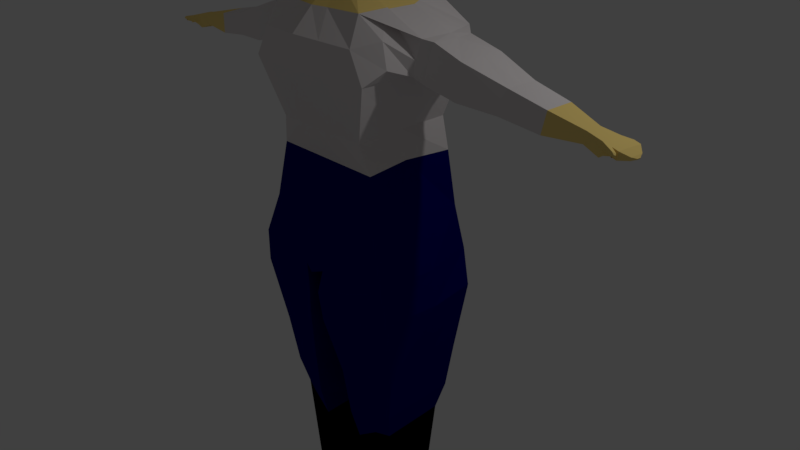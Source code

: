 # Source: personmodel.blend  (saved by Blender 2.78.0; exported with 4.5.12 LTS)
import bpy
from mathutils import Matrix  # noqa: F401  (used for matrix-valued properties, if any)

bpy.ops.wm.read_factory_settings(use_empty=True)
scene = bpy.context.scene
scene.name = 'Scene'

# ---- collections
col_collection_1 = bpy.data.collections.new('Collection 1'); scene.collection.children.link(col_collection_1)

# ---- materials (node trees are filled in below, after node groups)
mat_skin = bpy.data.materials.new('Skin')
mat_skin.alpha_threshold = 0.0
mat_skin.use_transparent_shadow = False
mat_skin.diffuse_color = (1.0, 0.7529, 0.2423, 1.0)
mat_skin.roughness = 0.5
mat_skin.line_color = (0.0, 0.0, 0.0, 1.0)
mat_tshirt = bpy.data.materials.new('Tshirt')
mat_tshirt.alpha_threshold = 0.0
mat_tshirt.use_transparent_shadow = False
mat_tshirt.diffuse_color = (0.8, 0.7526, 0.7526, 1.0)
mat_tshirt.roughness = 0.5
mat_jeans = bpy.data.materials.new('Jeans')
mat_jeans.alpha_threshold = 0.0
mat_jeans.use_transparent_shadow = False
mat_jeans.diffuse_color = (4.752e-05, 0.0, 0.1523, 1.0)
mat_jeans.roughness = 0.5
mat_boots = bpy.data.materials.new('Boots')
mat_boots.alpha_threshold = 0.0
mat_boots.use_transparent_shadow = False
mat_boots.diffuse_color = (0.0, 0.0, 0.0, 1.0)
mat_boots.roughness = 0.5
mat_hat = bpy.data.materials.new('Hat')
mat_hat.alpha_threshold = 0.0
mat_hat.use_transparent_shadow = False
mat_hat.diffuse_color = (0.196, 0.06543, 0.03207, 1.0)
mat_hat.roughness = 0.5
mat_hair = bpy.data.materials.new('Hair')
mat_hair.alpha_threshold = 0.0
mat_hair.use_transparent_shadow = False
mat_hair.diffuse_color = (0.04955, 0.02267, 0.01617, 1.0)
mat_hair.roughness = 0.5

# ---- material node trees

# ---- world
world_world = bpy.data.worlds.new('World'); scene.world = world_world
world_world.color = (0.05088, 0.05088, 0.05088)
world_world.use_sun_shadow = False
world_world.sun_shadow_jitter_overblur = 0.0
world_world.cycles.sampling_method = 'MANUAL'

# ---- cameras
cam_camera = bpy.data.cameras.new('Camera')
cam_camera.clip_end = 100.0
cam_camera.lens = 35.0
cam_camera.sensor_width = 32.0
cam_camera.sensor_height = 18.0
cam_camera.ortho_scale = 7.314
cam_camera.dof.focus_distance = 0.0
cam_camera.dof.aperture_fstop = 128.0

# ---- lights
light_lamp = bpy.data.lights.new('Lamp', 'POINT')
light_lamp.transmission_factor = 0.0
light_lamp.cutoff_distance = 30.0
light_lamp.energy = 100.0
light_lamp.shadow_buffer_clip_start = 1.001
light_lamp.shadow_soft_size = 0.1
light_lamp.shadow_maximum_resolution = 0.006
light_lamp.use_absolute_resolution = True

# ---- meshes
me_cube = bpy.data.meshes.new('Cube')
me_cube.from_pydata([(0.273, 1.011, -1.629), (0.15, -0.8804, -1.536), (0.0, -0.6334, -0.1797), (0.0, 0.7293, -0.1214), (0.2495, 0.335, 1.838), (0.2654, -0.3591, 1.854), (0.7682, -0.6334, -0.1797), (0.7788, 0.5999, -0.1821), (0.0, 1.025, -1.609), (0.0, -0.9302, -1.583), (0.0, 0.4669, 1.842), (0.0, -0.4584, 1.848), (0.8718, 0.7615, 0.933), (0.9144, -0.8563, 0.9148), (0.0, -1.121, 0.9898), (0.0, 0.9506, 1.022), (0.4548, 0.667, 1.648), (0.6694, -0.6703, 1.615), (0.0, 0.7409, 1.648), (0.0, -0.7514, 1.615), (2.186, 0.2813, 0.7846), (2.206, -0.2114, 0.7883), (2.289, 0.2256, 1.088), (2.251, -0.1401, 1.072), (0.8526, 0.6716, -0.9107), (0.0, 0.7611, -0.7378), (0.9058, -0.6998, -0.9142), (0.0, -0.8055, -0.7398), (0.04684, 0.8325, -2.271), (0.1251, -0.8832, -2.235), (1.124, 0.6641, -1.921), (1.145, -0.7446, -1.923), (0.3671, 0.5145, -4.131), (0.3336, -0.5154, -4.133), (0.805, 0.4498, -3.899), (0.8343, -0.4299, -3.897), (0.415, 0.277, -5.74), (0.4146, -0.3597, -5.796), (0.6963, 0.2955, -5.745), (0.6963, -0.3299, -5.799), (0.3713, 0.3813, -6.112), (0.3713, -0.3813, -6.112), (0.6252, 0.3725, -6.11), (0.7276, -0.3725, -6.086), (0.3972, -1.222, -5.874), (0.9497, -1.172, -5.882), (0.4229, -1.187, -6.05), (0.8814, -1.173, -6.025), (1.055, 0.6524, 0.9804), (0.7734, -0.3625, 1.649), (1.049, -0.6308, 1.084), (1.247, -0.3235, 1.401), (1.157, -0.3605, 0.989), (1.21, 0.4868, 0.9613), (3.152, 0.0858, 0.7304), (3.149, -0.111, 0.7408), (3.202, 0.06478, 0.8909), (3.182, -0.1209, 0.8839), (2.698, -0.1665, 0.7193), (2.737, -0.1375, 0.9724), (2.683, 0.2041, 0.7169), (2.768, 0.1879, 0.9873), (1.751, 0.3268, 1.254), (1.728, -0.2523, 1.248), (1.703, -0.2973, 0.8274), (1.693, 0.405, 0.827), (0.1887, 0.2868, 2.117), (0.2517, -0.322, 2.088), (0.0, 0.3205, 2.165), (0.0, -0.5158, 1.976), (0.2536, 0.3332, 3.11), (0.2724, -0.3, 3.14), (0.0, 0.3841, 3.111), (0.0, -0.3848, 3.145), (0.0, 0.5989, 2.569), (0.5256, 0.4089, 2.568), (0.0, 0.5347, 2.832), (0.6196, -0.4101, 2.856), (0.4847, 0.3397, 2.803), (0.0, -0.541, 2.868), (0.4645, 0.3341, 2.352), (0.0, 0.506, 2.317), (0.5045, -0.3847, 2.422), (0.6246, 0.6593, 0.1954), (0.0, -0.795, 0.2486), (0.6636, -0.6965, 0.1931), (0.0, 0.8341, 0.2918), (0.08305, -0.9116, -1.845), (1.101, -0.7727, -1.466), (0.9473, 0.7571, -1.493), (0.0, 0.9171, -1.864), (0.2774, -0.7265, -2.992), (1.038, -0.58, -2.861), (0.1923, 0.6794, -3.073), (0.981, 0.5907, -2.87), (0.319, -0.6394, -3.68), (0.2784, 0.5999, -3.686), (0.9263, -0.5179, -3.515), (0.8916, 0.544, -3.52), (0.0, -0.9042, -1.026), (0.5678, 0.8077, -1.245), (0.0, 0.8574, -1.022), (0.6024, -0.7862, -1.165), (0.7435, 0.732, -2.08), (0.773, -0.8071, -2.072), (0.6374, 0.4906, -3.909), (0.6412, -0.5009, -3.909), (0.5739, 0.3289, -5.743), (0.5354, -0.4167, -5.779), (0.5147, 0.4178, -6.111), (0.5725, -0.4515, -6.098), (0.7092, -1.269, -5.879), (0.6818, -1.254, -6.036), (0.6253, 0.8487, -1.652), (0.7096, -0.851, -1.662), (0.6765, 0.6148, -2.895), (0.7341, -0.6632, -2.887), (0.6525, 0.5764, -3.526), (0.6876, -0.5979, -3.52), (3.37, 0.1673, 0.6932), (3.389, -0.1478, 0.7066), (3.518, 0.1506, 0.8202), (3.488, -0.1574, 0.8231), (3.372, -0.1399, 0.8417), (3.397, 0.1095, 0.8435), (3.334, 0.1282, 0.6581), (3.342, -0.1302, 0.67), (0.0, -1.023, 1.347), (0.7471, 0.8284, 1.31), (0.7166, -0.8412, 1.282), (0.0, 0.8997, 1.35), (2.24, 0.2521, 0.9436), (2.23, -0.174, 0.9374), (0.9508, -0.5961, 1.368), (0.9477, 0.7126, 1.334), (1.181, -0.3501, 1.167), (1.241, 0.4578, 1.181), (3.178, 0.07476, 0.8147), (3.166, -0.1162, 0.8159), (2.728, 0.1956, 0.8588), (2.718, -0.1513, 0.8522), (1.716, -0.2737, 1.048), (1.723, 0.3843, 1.051), (3.482, 0.1585, 0.7212), (3.475, -0.1529, 0.7291), (3.358, -0.1353, 0.7602), (3.367, 0.1184, 0.7554), (3.562, -0.2149, 0.7557), (3.58, -0.2255, 0.8065), (3.539, -0.2315, 0.8151), (3.534, -0.2269, 0.7646), (3.555, 0.1539, 0.7024), (3.591, 0.146, 0.8014), (3.548, -0.1574, 0.7103), (3.561, -0.162, 0.8043), (3.546, -0.2407, 0.7566), (3.651, 0.07098, 0.7126), (3.665, 0.06795, 0.7547), (3.648, -0.09143, 0.7173), (3.653, -0.09319, 0.7538), (3.673, 0.02656, 0.7194), (3.679, 0.02513, 0.7393), (3.672, -0.05018, 0.7216), (3.674, -0.05101, 0.7389), (3.683, 0.01029, 0.7215), (3.686, 0.009441, 0.7333), (3.682, -0.03522, 0.7228), (3.683, -0.03572, 0.733), (3.583, -0.2381, 0.7739), (3.589, -0.242, 0.7926), (3.574, -0.2494, 0.7958), (3.573, -0.2477, 0.7772), (0.2136, 0.09786, -1.584), (0.6758, 0.004398, -0.181), (0.2571, -0.000169, 1.845), (0.0, 0.08105, -1.597), (0.8933, -0.01856, 0.9144), (2.196, 0.04339, 0.7864), (2.271, 0.04906, 1.08), (0.9203, 0.03094, -0.9126), (0.08461, 0.004095, -2.254), (1.183, 0.0268, -1.942), (0.3509, 0.01722, -4.132), (0.8191, 0.02508, -3.898), (0.4148, -0.03038, -5.767), (0.6963, -0.006469, -5.771), (0.3713, 0.01309, -6.112), (0.6746, 0.01279, -6.098), (1.042, 0.009765, 1.05), (1.184, 0.0777, 0.918), (1.258, 0.08594, 1.398), (3.15, -0.009236, 0.7354), (3.192, -0.02489, 0.8875), (2.753, 0.03078, 0.9801), (2.69, 0.02518, 0.7181), (1.697, 0.06588, 0.8272), (1.74, 0.06729, 1.251), (0.1983, -0.01661, 2.144), (0.2638, 0.05674, 3.153), (0.0, 0.01934, 3.226), (0.5563, 0.005253, 2.605), (0.5118, -0.03678, 2.832), (0.5152, -0.02243, 2.386), (0.628, -0.02574, 0.1947), (0.0401, 0.03413, -1.855), (1.102, 0.04109, -1.48), (1.009, 0.02546, -2.865), (0.2334, 0.0005602, -3.033), (0.9084, 0.03124, -3.517), (0.298, 0.001525, -3.683), (0.5426, -0.001959, -6.105), (3.379, 0.01512, 0.6997), (3.504, 0.00188, 0.8216), (3.338, 0.003446, 0.6638), (3.385, -0.01095, 0.8427), (3.479, 0.008168, 0.725), (3.576, -0.002698, 0.8028), (3.552, 0.00359, 0.7062), (3.659, -0.009855, 0.7542), (3.65, -0.007435, 0.7149), (3.677, -0.01163, 0.7391), (3.672, -0.01049, 0.7205), (3.685, -0.01236, 0.7331), (3.682, -0.01169, 0.7221), (0.5095, 0.3719, 2.685), (0.0, -0.5944, 2.844), (0.0, 0.5529, 2.701), (0.3634, -0.477, 2.764), (0.533, 0.002917, 2.737), (0.6569, -0.6247, 2.883), (0.0, -0.7832, 2.885), (0.7986, -0.4762, 2.888), (0.7473, -0.1041, 2.879), (0.7979, -0.02127, 2.769), (0.7879, 0.3236, 2.83), (0.8283, -0.01499, 2.869), (0.817, -0.01312, 2.763), (0.806, 0.3544, 2.725), (0.0, 0.7701, 2.719), (0.0, 0.7416, 2.836), (0.4819, 0.6086, 2.821), (0.5, 0.5876, 2.717), (0.6473, -0.5975, 2.761), (0.6107, -0.5701, 2.861), (0.4682, -0.6434, 2.875), (0.7869, -0.2632, 2.791), (0.7928, -0.2396, 2.872), (0.781, -0.4072, 2.802), (0.7869, -0.3836, 2.883), (0.6875, 0.1233, 2.815), (0.7027, 0.1491, 2.728), (0.7834, 0.3058, 2.83), (0.777, 0.3316, 2.743), (0.2272, 0.6207, 2.818), (0.2413, 0.6445, 2.717), (0.4757, 0.6082, 2.826), (0.4898, 0.6321, 2.726), (0.6561, -0.3982, 2.772), (0.5841, -0.5029, 2.863), (0.6122, -0.02884, 2.848), (0.6638, 0.08746, 2.745), (0.8274, -0.415, 2.787), (0.8192, -0.3926, 2.873), (0.0, 0.6217, 2.707), (0.502, 0.4392, 2.704), (0.4838, 0.4248, 2.808), (0.0, -0.4847, 2.571), (0.6167, 0.2069, 2.733), (0.7179, 0.1811, 2.82), (0.6534, 0.02033, 2.728), (0.6382, -0.005494, 2.815), (0.7277, 0.2028, 2.743), (0.7342, 0.177, 2.83), (0.6686, 0.0523, 2.82), (0.677, 0.07812, 2.733), (0.5996, -0.1579, 2.099), (0.5257, -0.4449, 2.048), (0.6613, 0.003008, 2.077), (0.5766, -0.4062, 2.018), (0.0, 0.5726, 2.04), (0.3572, 0.504, 2.039), (0.0, 0.5985, 1.982), (0.3569, 0.5298, 2.003), (0.484, 0.4036, 2.807), (0.0, 0.5838, 2.833), (0.7103, 0.1666, 2.819), (0.5022, 0.422, 2.703), (0.6382, 0.1925, 2.731), (0.6711, 0.06367, 2.731), (0.661, 0.03785, 2.819), (0.0, 0.592, 2.004), (0.4921, 0.5465, 1.981), (0.4416, 0.436, 2.002), (0.6304, 0.1518, 2.021), (0.4436, 0.497, 1.995), (0.5274, 0.302, 2.011), (0.5891, 0.1714, 2.027), (0.7408, -0.09795, 2.05), (0.4329, 0.5387, 2.044), (0.5128, -0.1091, 2.011), (0.6591, 0.1572, 2.705), (0.679, 0.1633, 2.067), (0.4444, 0.3971, 1.993), (0.7489, 0.04552, 2.036), (0.3253, 0.4411, 2.705), (0.5284, 0.4663, 2.013), (0.6036, 0.3605, 1.635), (0.5407, 0.2107, 2.586), (1.366, -0.2685, 1.379), (1.311, 0.441, 0.9085), (0.0, -0.5797, 2.465), (1.303, 0.07495, 0.8968), (0.4894, 0.159, 2.369), (1.101, 0.432, 1.365), (0.2552, 0.06942, 1.844), (0.6796, 0.187, 1.628), (0.5022, 0.05266, 2.377), (0.1958, 0.04479, 2.137), (0.0, -0.5669, 2.485), (0.5484, 0.09249, 2.595), (0.7577, 0.04289, 1.622), (0.2254, 0.1704, 1.842), (0.7559, -0.3412, 1.627), (0.5406, -0.5329, 2.862), (0.5592, -0.531, 2.771), (1.35, 0.4516, 1.166), (0.3581, 0.2223, 2.778), (1.305, -0.2946, 1.14), (0.3395, -0.5418, 2.847), (1.284, -0.3165, 0.9199), (0.6343, -0.3228, 2.767), (0.6156, -0.3247, 2.858), (0.7772, -0.4175, 2.871), (1.37, 0.0816, 1.364), (0.799, -0.4127, 2.78), (0.1934, 0.1378, 2.13), (1.252, 0.3997, 1.34), (0.4006, -0.6329, 2.779), (0.2327, -0.535, 2.865), (0.0, -0.8092, 2.766), (0.0, -0.7767, 2.883), (0.5663, -0.07749, 2.418), (0.4198, -0.5053, 2.406), (0.7074, -0.4325, 2.401), (0.3524, -0.6334, -0.1797), (0.3573, 0.6699, -0.1493), (0.1252, 1.019, -1.618), (0.06879, -0.9074, -1.562), (0.1144, 0.4064, 1.84), (0.1217, -0.4366, 1.85), (0.4195, -0.9998, 0.9554), (0.3999, 0.8638, 0.981), (0.2187, -0.7142, 1.615), (0.2087, 0.707, 1.648), (0.3911, 0.72, -0.8171), (0.4155, -0.757, -0.8198), (0.08656, 0.305, 2.143), (0.1163, 0.3607, 3.11), (0.125, -0.3459, 3.143), (0.2411, 0.5117, 2.569), (0.2334, -0.4636, 2.87), (0.2224, 0.4452, 2.819), (0.2131, 0.4271, 2.333), (0.2866, 0.7539, 0.2476), (0.3044, -0.7498, 0.2231), (0.2764, -0.8501, -1.09), (0.2605, 0.8346, -1.124), (0.3288, -0.9394, 1.317), (0.3427, 0.867, 1.332), (0.121, 0.0365, 3.192), (0.09799, 0.08876, -1.591), (0.2337, 0.4699, 2.694), (0.2493, -0.7105, 2.876), (0.2211, 0.6806, 2.829), (0.2294, 0.6864, 2.718), (0.2303, 0.538, 2.706), (0.222, 0.5198, 2.822), (0.1639, 0.5411, 2.04), (0.1637, 0.567, 1.992), (0.2257, 0.5711, 1.993), (0.2221, 0.5011, 2.821), (0.0, -0.5672, 2.515), (0.371, -0.4874, 2.684), (0.2331, -0.5275, 2.52), (0.4602, -0.5655, 2.424), (0.0, -0.5523, 2.54), (0.4347, -0.5979, 2.427), (0.4424, -0.5619, 2.19), (0.4767, -0.5448, 2.189), (0.4018, -0.5692, 2.362), (0.4344, -0.5651, 2.36), (0.0, -0.6248, 2.458), (0.1168, -0.5392, 2.484), (0.0, -0.5687, 2.557), (0.3524, -0.5523, 2.465)], [], [(368, 351, 15, 130), (355, 344, 2, 27), (364, 350, 14, 84), (179, 173, 6, 26), (363, 345, 3, 86), (366, 346, 8, 101), (352, 349, 11, 19), (321, 4, 66, 335), (370, 347, 9, 175), (203, 176, 13, 85), (367, 352, 19, 127), (142, 62, 22, 131), (348, 353, 18, 10), (140, 58, 55, 138), (196, 63, 23, 178), (141, 64, 21, 132), (195, 65, 20, 177), (345, 354, 25, 3), (114, 87, 29, 104), (365, 355, 27, 99), (118, 95, 33, 106), (113, 89, 30, 103), (205, 88, 31, 181), (204, 90, 28, 180), (183, 35, 39, 185), (209, 96, 32, 182), (208, 97, 35, 183), (117, 98, 34, 105), (107, 38, 42, 109), (105, 34, 38, 107), (106, 33, 37, 108), (182, 32, 36, 184), (210, 187, 43, 110), (110, 43, 47, 112), (184, 36, 40, 186), (185, 39, 43, 187), (111, 44, 46, 112), (43, 39, 45, 47), (108, 37, 44, 111), (37, 41, 46, 44), (176, 12, 48, 188), (129, 13, 50, 133), (188, 48, 53, 189), (133, 50, 52, 135), (214, 123, 122, 212), (194, 60, 54, 191), (193, 59, 57, 192), (139, 61, 56, 137), (131, 22, 61, 139), (178, 23, 59, 193), (177, 20, 60, 194), (132, 21, 58, 140), (311, 309, 65, 195), (327, 329, 64, 141), (333, 308, 63, 196), (361, 76, 72, 357), (11, 349, 5, 67, 69), (348, 10, 68, 356), (369, 199, 73, 358), (360, 77, 71, 358), (201, 78, 70, 198), (312, 80, 75, 307), (362, 81, 74, 359), (201, 228, 236, 235), (227, 77, 246, 245), (270, 269, 250, 249), (356, 68, 81, 362), (335, 66, 80, 312), (173, 203, 85, 6), (351, 363, 86, 15), (344, 364, 84, 2), (172, 0, 90, 204), (179, 26, 88, 205), (100, 24, 89, 113), (102, 1, 87, 114), (103, 30, 94, 115), (181, 31, 92, 206), (180, 28, 93, 207), (104, 29, 91, 116), (115, 94, 98, 117), (206, 92, 97, 208), (207, 93, 96, 209), (116, 91, 95, 118), (92, 116, 118, 97), (93, 115, 117, 96), (31, 104, 116, 92), (28, 103, 115, 93), (26, 102, 114, 88), (0, 100, 113, 90), (39, 108, 111, 45), (45, 111, 112, 47), (41, 110, 112, 46), (186, 210, 110, 41), (35, 106, 108, 39), (32, 105, 107, 36), (36, 107, 109, 40), (96, 117, 105, 32), (90, 113, 103, 28), (97, 118, 106, 35), (347, 365, 99, 9), (88, 114, 104, 31), (354, 366, 101, 25), (122, 144, 153, 154), (146, 124, 121, 143), (145, 126, 120, 144), (213, 125, 119, 211), (191, 54, 125, 213), (138, 55, 126, 145), (137, 56, 124, 146), (192, 57, 123, 214), (54, 137, 146, 125), (57, 138, 145, 123), (122, 123, 149, 148), (125, 146, 143, 119), (211, 215, 144, 120), (309, 325, 142, 65), (308, 327, 141, 63), (23, 132, 140, 59), (20, 131, 139, 60), (60, 139, 137, 54), (48, 134, 136, 53), (49, 133, 135, 51), (12, 128, 134, 48), (17, 129, 133, 49), (63, 141, 132, 23), (59, 140, 138, 57), (65, 142, 131, 20), (350, 367, 127, 14), (353, 368, 130, 18), (150, 147, 168, 171), (144, 122, 148, 155), (123, 145, 150, 149), (145, 144, 155, 150), (151, 152, 157, 156), (215, 143, 151, 217), (212, 122, 154, 216), (143, 121, 152, 151), (219, 156, 160, 221), (217, 151, 156, 219), (154, 153, 158, 159), (216, 154, 159, 218), (163, 162, 166, 167), (159, 158, 162, 163), (218, 159, 163, 220), (156, 157, 161, 160), (223, 222, 167, 166), (220, 163, 167, 222), (160, 161, 165, 164), (221, 160, 164, 223), (170, 171, 168, 169), (148, 149, 170, 169), (149, 150, 171, 170), (147, 148, 169, 168), (162, 221, 223, 166), (161, 220, 222, 165), (164, 165, 222, 223), (157, 218, 220, 161), (152, 216, 218, 157), (153, 217, 219, 158), (158, 219, 221, 162), (121, 212, 216, 152), (144, 215, 217, 153), (119, 143, 215, 211), (56, 192, 214, 124), (55, 191, 213, 126), (126, 213, 211, 120), (40, 109, 210, 186), (91, 207, 209, 95), (94, 206, 208, 98), (29, 180, 207, 91), (30, 181, 206, 94), (24, 179, 205, 89), (1, 172, 204, 87), (7, 83, 203, 173), (67, 197, 202, 82), (77, 227, 337, 338), (77, 201, 198, 71), (357, 72, 199, 369), (329, 311, 195, 64), (21, 177, 194, 58), (22, 178, 193, 61), (61, 193, 192, 56), (58, 194, 191, 55), (124, 214, 212, 121), (50, 188, 189, 52), (13, 176, 188, 50), (38, 185, 187, 42), (37, 184, 186, 41), (109, 42, 187, 210), (33, 182, 184, 37), (98, 208, 183, 34), (95, 209, 182, 33), (34, 183, 185, 38), (87, 204, 180, 29), (89, 205, 181, 30), (64, 195, 177, 21), (62, 196, 178, 22), (83, 12, 176, 203), (346, 370, 175, 8), (5, 174, 197, 67), (24, 7, 173, 179), (359, 74, 226, 371), (200, 319, 307, 75, 224, 228), (360, 79, 230, 372), (232, 233, 334, 332), (259, 258, 231, 232), (236, 237, 234, 235), (224, 78, 253, 254), (78, 201, 235, 234), (228, 224, 237, 236), (374, 238, 239, 373), (376, 265, 240, 373), (375, 263, 238, 374), (258, 77, 243, 262), (245, 246, 248, 247), (77, 229, 248, 246), (268, 267, 252, 251), (274, 271, 252, 267), (271, 272, 251, 252), (289, 270, 249, 285), (254, 253, 255, 256), (237, 224, 254, 256), (78, 234, 255, 253), (234, 237, 256, 255), (231, 258, 262, 244), (227, 257, 261, 242), (243, 242, 261, 262), (342, 341, 275, 276), (201, 77, 258, 259), (228, 201, 259, 260), (272, 273, 268, 251), (288, 274, 267, 287), (285, 287, 267, 268), (286, 224, 280, 291), (380, 283, 265, 376), (286, 264, 274, 288), (240, 265, 273, 272), (283, 78, 270, 289), (241, 240, 272, 271), (264, 241, 271, 274), (78, 224, 269, 270), (276, 275, 277, 278), (343, 342, 276, 278), (260, 257, 343, 278, 277), (228, 260, 277, 275, 341), (379, 290, 281, 378), (371, 226, 279, 377), (375, 264, 282, 378), (377, 279, 290, 379), (265, 283, 289, 273), (224, 286, 288, 269), (361, 78, 283, 380), (264, 286, 291, 282), (249, 250, 287, 285), (269, 288, 287, 250), (273, 289, 285, 268), (224, 228, 293, 292), (269, 224, 294, 295), (224, 269, 297, 296), (228, 224, 298, 299), (277, 260, 300, 301), (269, 224, 302, 303), (302, 224, 304, 305), (320, 322, 51, 190), (49, 51, 17), (334, 330, 326, 324), (330, 331, 328, 326), (332, 334, 324, 323), (190, 333, 336, 313), (53, 136, 325, 309), (189, 53, 309, 311), (134, 313, 336, 136), (326, 328, 323, 324), (202, 316, 319, 200), (233, 260, 330, 334), (190, 51, 308, 333), (135, 52, 329, 327), (51, 135, 327, 308), (52, 189, 311, 329), (333, 196, 62, 336), (331, 332, 323, 328), (259, 232, 332, 331), (62, 142, 136, 336), (233, 232, 231, 235, 236), (260, 259, 331, 330), (174, 314, 317, 197), (136, 134, 313, 190), (16, 306, 134, 128), (316, 312, 307, 319), (317, 335, 312, 316), (314, 321, 335, 317), (313, 315, 320, 190), (197, 317, 316, 202), (306, 321, 314, 315), (134, 306, 315, 313), (16, 4, 321, 306), (315, 314, 174, 320), (17, 49, 322, 5), (322, 49, 51), (174, 5, 322, 320), (338, 337, 339, 340), (243, 77, 338, 340), (227, 242, 339, 337), (242, 243, 340, 339), (67, 82, 321, 4, 69), (82, 67, 69, 310), (82, 310, 79, 201, 227), (257, 227, 342, 343), (227, 228, 341, 342), (227, 337, 339, 225), (76, 361, 380, 284), (280, 377, 379, 291), (263, 375, 378, 281), (224, 371, 377, 280), (291, 379, 378, 282), (284, 380, 376, 266), (264, 375, 374, 241), (266, 376, 373, 239), (241, 374, 373, 240), (77, 360, 372, 229), (75, 359, 371, 224), (0, 172, 370, 346), (70, 357, 369, 198), (16, 128, 368, 353), (13, 129, 367, 350), (24, 100, 366, 354), (1, 102, 365, 347), (6, 85, 364, 344), (12, 83, 363, 351), (66, 356, 362, 80), (80, 362, 359, 75), (79, 360, 358, 73), (198, 369, 358, 71), (4, 348, 356, 66), (78, 361, 357, 70), (102, 26, 355, 365), (7, 24, 354, 345), (4, 16, 353, 348), (129, 17, 352, 367), (172, 1, 347, 370), (17, 5, 349, 352), (100, 0, 346, 366), (83, 7, 345, 363), (85, 13, 350, 364), (26, 6, 344, 355), (128, 12, 351, 368), (318, 326, 384, 383), (383, 384, 382, 381), (225, 318, 383, 381), (227, 225, 381, 382), (326, 227, 382, 384), (225, 227, 386, 385), (330, 326, 387, 388), (326, 330, 390, 389), (326, 318, 391, 392), (227, 225, 393, 394), (393, 385, 381, 391)])
me_cube.polygons.foreach_set('material_index', [1, 2, 1, 2, 1, 2, 0, 0, 2, 1, 1, 1, 0, 0, 1, 1, 1, 2, 2, 2, 2, 2, 2, 2, 3, 2, 2, 2, 3, 3, 3, 3, 0, 0, 3, 3, 3, 3, 3, 3, 1, 1, 1, 1, 0, 0, 0, 0, 1, 1, 1, 1, 1, 1, 1, 4, 0, 0, 4, 4, 4, 5, 0, 4, 4, 0, 0, 0, 1, 1, 1, 2, 2, 2, 2, 2, 2, 2, 2, 2, 2, 2, 2, 2, 2, 2, 2, 2, 2, 3, 3, 0, 0, 3, 3, 3, 2, 2, 2, 2, 2, 2, 0, 0, 0, 0, 0, 0, 0, 0, 0, 0, 0, 0, 0, 1, 1, 1, 1, 0, 1, 1, 1, 1, 1, 0, 1, 1, 1, 0, 0, 0, 0, 0, 0, 0, 0, 0, 0, 0, 0, 0, 0, 0, 0, 0, 0, 0, 0, 0, 0, 0, 0, 0, 0, 0, 0, 0, 0, 0, 0, 0, 0, 0, 0, 0, 0, 2, 2, 2, 2, 2, 2, 1, 0, 0, 4, 4, 1, 1, 1, 0, 0, 0, 1, 1, 3, 3, 0, 3, 2, 2, 3, 2, 2, 1, 1, 1, 2, 0, 2, 0, 5, 4, 4, 4, 4, 0, 4, 4, 4, 4, 4, 4, 4, 4, 0, 0, 0, 0, 4, 4, 4, 4, 4, 4, 4, 5, 4, 4, 0, 0, 0, 5, 4, 0, 4, 4, 4, 4, 0, 5, 5, 5, 4, 5, 5, 5, 5, 4, 4, 4, 5, 0, 4, 0, 5, 5, 5, 5, 5, 5, 5, 1, 1, 4, 0, 4, 1, 1, 1, 1, 4, 0, 4, 1, 1, 1, 1, 1, 4, 4, 1, 4, 4, 0, 0, 1, 0, 0, 0, 1, 0, 0, 1, 0, 0, 0, 1, 0, 0, 4, 4, 4, 0, 0, 4, 5, 0, 4, 4, 5, 5, 5, 5, 4, 4, 4, 4, 4, 5, 2, 4, 1, 1, 2, 2, 1, 1, 0, 5, 4, 4, 0, 4, 2, 2, 0, 1, 2, 0, 2, 1, 1, 2, 1, 5, 5, 5, 5, 5, 5, 5, 5, 5, 5, 0])
_ca = me_cube.color_attributes.new('Col', 'BYTE_COLOR', 'CORNER')
_ca.data.foreach_set('color', [1.0, 1.0, 1.0, 1.0, 1.0, 1.0, 1.0, 1.0, 1.0, 1.0, 1.0, 1.0, 1.0, 1.0, 1.0, 1.0, 0.007499, 0.001821, 0.162, 1.0, 1.0, 1.0, 1.0, 1.0, 1.0, 1.0, 1.0, 1.0, 0.007499, 0.001821, 0.162, 1.0, 1.0, 1.0, 1.0, 1.0, 1.0, 1.0, 1.0, 1.0, 1.0, 1.0, 1.0, 1.0, 1.0, 1.0, 1.0, 1.0, 1.0, 1.0, 1.0, 1.0, 1.0, 1.0, 1.0, 1.0, 1.0, 1.0, 1.0, 1.0, 0.007499, 0.001821, 0.162, 1.0, 1.0, 1.0, 1.0, 1.0, 1.0, 1.0, 1.0, 1.0, 1.0, 1.0, 1.0, 1.0, 1.0, 1.0, 1.0, 1.0, 0.02217, 0.01161, 0.2016, 1.0, 0.007499, 0.001821, 0.162, 1.0, 0.007499, 0.001821, 0.162, 1.0, 0.04817, 0.0319, 0.2502, 1.0, 1.0, 1.0, 1.0, 1.0, 1.0, 1.0, 1.0, 1.0, 1.0, 1.0, 1.0, 1.0, 1.0, 1.0, 1.0, 1.0, 1.0, 1.0, 1.0, 1.0, 1.0, 1.0, 1.0, 1.0, 1.0, 1.0, 1.0, 1.0, 1.0, 1.0, 1.0, 1.0, 0.01161, 0.004391, 0.1746, 1.0, 0.007499, 0.001821, 0.162, 1.0, 0.007499, 0.001821, 0.162, 1.0, 0.007499, 0.001821, 0.162, 1.0, 1.0, 1.0, 1.0, 1.0, 1.0, 1.0, 1.0, 1.0, 1.0, 1.0, 1.0, 1.0, 1.0, 1.0, 1.0, 1.0, 1.0, 1.0, 1.0, 1.0, 1.0, 1.0, 1.0, 1.0, 1.0, 1.0, 1.0, 1.0, 1.0, 1.0, 1.0, 1.0, 1.0, 1.0, 1.0, 1.0, 1.0, 1.0, 1.0, 1.0, 1.0, 1.0, 1.0, 1.0, 1.0, 1.0, 1.0, 1.0, 1.0, 1.0, 1.0, 1.0, 1.0, 1.0, 1.0, 1.0, 1.0, 1.0, 1.0, 1.0, 1.0, 1.0, 1.0, 1.0, 1.0, 1.0, 1.0, 1.0, 1.0, 1.0, 1.0, 1.0, 1.0, 1.0, 1.0, 1.0, 1.0, 1.0, 1.0, 1.0, 1.0, 1.0, 1.0, 1.0, 1.0, 1.0, 1.0, 1.0, 1.0, 1.0, 1.0, 1.0, 1.0, 1.0, 1.0, 1.0, 1.0, 1.0, 1.0, 1.0, 1.0, 1.0, 1.0, 1.0, 1.0, 1.0, 1.0, 1.0, 1.0, 1.0, 1.0, 1.0, 1.0, 1.0, 1.0, 1.0, 1.0, 1.0, 1.0, 1.0, 1.0, 1.0, 1.0, 1.0, 1.0, 1.0, 1.0, 1.0, 1.0, 1.0, 1.0, 1.0, 1.0, 1.0, 1.0, 1.0, 1.0, 1.0, 1.0, 1.0, 1.0, 1.0, 1.0, 1.0, 0.007499, 0.001821, 0.162, 1.0, 0.007499, 0.001821, 0.162, 1.0, 0.007499, 0.001821, 0.162, 1.0, 0.007499, 0.001821, 0.162, 1.0, 0.007499, 0.001821, 0.162, 1.0, 0.007499, 0.001821, 0.162, 1.0, 0.007499, 0.001821, 0.162, 1.0, 0.007499, 0.001821, 0.162, 1.0, 0.007499, 0.001821, 0.162, 1.0, 0.007499, 0.001821, 0.162, 1.0, 0.007499, 0.001821, 0.162, 1.0, 0.007499, 0.001821, 0.162, 1.0, 0.007499, 0.001821, 0.162, 1.0, 0.007499, 0.001821, 0.162, 1.0, 0.007499, 0.001821, 0.162, 1.0, 0.007499, 0.001821, 0.162, 1.0, 0.007499, 0.001821, 0.162, 1.0, 0.007499, 0.001821, 0.162, 1.0, 0.007499, 0.001821, 0.162, 1.0, 0.007499, 0.001821, 0.162, 1.0, 0.007499, 0.001821, 0.162, 1.0, 0.007499, 0.001821, 0.162, 1.0, 0.007499, 0.001821, 0.162, 1.0, 0.007499, 0.001821, 0.162, 1.0, 0.007499, 0.001821, 0.162, 1.0, 0.007499, 0.001821, 0.162, 1.0, 0.002125, 0.001214, 0.002428, 1.0, 0.002125, 0.001214, 0.002428, 1.0, 0.007499, 0.001821, 0.162, 1.0, 0.007499, 0.001821, 0.162, 1.0, 0.007499, 0.001821, 0.162, 1.0, 0.007499, 0.001821, 0.162, 1.0, 0.007499, 0.001821, 0.162, 1.0, 0.007499, 0.001821, 0.162, 1.0, 0.007499, 0.001821, 0.162, 1.0, 0.007499, 0.001821, 0.162, 1.0, 0.007499, 0.001821, 0.162, 1.0, 0.007499, 0.001821, 0.162, 1.0, 0.007499, 0.001821, 0.162, 1.0, 0.007499, 0.001821, 0.162, 1.0, 0.002125, 0.001214, 0.002428, 1.0, 0.002125, 0.001214, 0.002428, 1.0, 0.002125, 0.001214, 0.002428, 1.0, 0.002125, 0.001214, 0.002428, 1.0, 0.007499, 0.001821, 0.162, 1.0, 0.007499, 0.001821, 0.162, 1.0, 0.002125, 0.001214, 0.002428, 1.0, 0.002125, 0.001214, 0.002428, 1.0, 0.007499, 0.001821, 0.162, 1.0, 0.007499, 0.001821, 0.162, 1.0, 0.01033, 0.005182, 0.01096, 1.0, 0.009721, 0.004777, 0.01033, 1.0, 0.007499, 0.001821, 0.162, 1.0, 0.007499, 0.001821, 0.162, 1.0, 0.002125, 0.001214, 0.002428, 1.0, 0.002125, 0.001214, 0.002428, 1.0, 1.0, 1.0, 1.0, 1.0, 1.0, 1.0, 1.0, 1.0, 1.0, 1.0, 1.0, 1.0, 1.0, 1.0, 1.0, 1.0, 1.0, 1.0, 1.0, 1.0, 1.0, 1.0, 1.0, 1.0, 1.0, 1.0, 1.0, 1.0, 1.0, 1.0, 1.0, 1.0, 0.002125, 0.001214, 0.002428, 1.0, 0.002125, 0.001214, 0.002428, 1.0, 0.002125, 0.001214, 0.002428, 1.0, 0.002125, 0.001214, 0.002428, 1.0, 0.002125, 0.001214, 0.002428, 1.0, 0.002125, 0.001214, 0.002428, 1.0, 0.002125, 0.001214, 0.002428, 1.0, 0.002125, 0.001214, 0.002428, 1.0, 0.009721, 0.004777, 0.01033, 1.0, 0.009721, 0.004777, 0.01033, 1.0, 0.009721, 0.004777, 0.01033, 1.0, 0.009721, 0.004777, 0.01033, 1.0, 0.002125, 0.001214, 0.002428, 1.0, 0.002125, 0.001214, 0.002428, 1.0, 0.002125, 0.001214, 0.002428, 1.0, 0.002125, 0.001214, 0.002428, 1.0, 0.002125, 0.001214, 0.002428, 1.0, 0.002125, 0.001214, 0.002428, 1.0, 0.009721, 0.004777, 0.01033, 1.0, 0.007499, 0.003677, 0.008023, 1.0, 0.002125, 0.001214, 0.002428, 1.0, 0.002428, 0.001214, 0.002732, 1.0, 0.005605, 0.003035, 0.006049, 1.0, 0.009721, 0.004777, 0.01033, 1.0, 1.0, 1.0, 1.0, 1.0, 1.0, 1.0, 1.0, 1.0, 1.0, 1.0, 1.0, 1.0, 1.0, 1.0, 1.0, 1.0, 1.0, 1.0, 1.0, 1.0, 1.0, 1.0, 1.0, 1.0, 1.0, 1.0, 1.0, 1.0, 1.0, 1.0, 1.0, 1.0, 1.0, 1.0, 1.0, 1.0, 1.0, 1.0, 1.0, 1.0, 1.0, 1.0, 1.0, 1.0, 1.0, 1.0, 1.0, 1.0, 1.0, 1.0, 1.0, 1.0, 1.0, 1.0, 1.0, 1.0, 1.0, 1.0, 1.0, 1.0, 1.0, 1.0, 1.0, 1.0, 1.0, 1.0, 1.0, 1.0, 1.0, 1.0, 1.0, 1.0, 1.0, 1.0, 1.0, 1.0, 1.0, 1.0, 1.0, 1.0, 1.0, 1.0, 1.0, 1.0, 1.0, 1.0, 1.0, 1.0, 1.0, 1.0, 1.0, 1.0, 1.0, 1.0, 1.0, 1.0, 1.0, 1.0, 1.0, 1.0, 1.0, 1.0, 1.0, 1.0, 1.0, 1.0, 1.0, 1.0, 1.0, 1.0, 1.0, 1.0, 1.0, 1.0, 1.0, 1.0, 1.0, 1.0, 1.0, 1.0, 1.0, 1.0, 1.0, 1.0, 1.0, 1.0, 1.0, 1.0, 1.0, 1.0, 1.0, 1.0, 1.0, 1.0, 1.0, 1.0, 1.0, 1.0, 1.0, 1.0, 1.0, 1.0, 1.0, 1.0, 1.0, 1.0, 1.0, 1.0, 1.0, 1.0, 1.0, 1.0, 1.0, 1.0, 1.0, 1.0, 1.0, 1.0, 1.0, 1.0, 1.0, 1.0, 1.0, 1.0, 1.0, 1.0, 1.0, 1.0, 1.0, 1.0, 1.0, 1.0, 1.0, 1.0, 1.0, 1.0, 1.0, 1.0, 1.0, 1.0, 1.0, 1.0, 1.0, 1.0, 1.0, 1.0, 1.0, 1.0, 1.0, 1.0, 1.0, 1.0, 1.0, 1.0, 1.0, 1.0, 1.0, 1.0, 1.0, 1.0, 1.0, 1.0, 1.0, 1.0, 1.0, 1.0, 1.0, 1.0, 1.0, 1.0, 1.0, 1.0, 1.0, 1.0, 1.0, 1.0, 1.0, 1.0, 1.0, 1.0, 1.0, 1.0, 1.0, 1.0, 1.0, 1.0, 1.0, 1.0, 1.0, 1.0, 1.0, 1.0, 1.0, 1.0, 1.0, 1.0, 1.0, 1.0, 1.0, 1.0, 1.0, 1.0, 1.0, 1.0, 1.0, 1.0, 1.0, 1.0, 1.0, 1.0, 1.0, 1.0, 1.0, 1.0, 1.0, 1.0, 1.0, 1.0, 1.0, 1.0, 1.0, 1.0, 1.0, 1.0, 1.0, 1.0, 1.0, 1.0, 1.0, 1.0, 1.0, 1.0, 1.0, 1.0, 1.0, 1.0, 1.0, 1.0, 1.0, 1.0, 1.0, 1.0, 1.0, 1.0, 1.0, 1.0, 1.0, 1.0, 1.0, 1.0, 1.0, 1.0, 1.0, 1.0, 1.0, 1.0, 1.0, 1.0, 1.0, 1.0, 1.0, 1.0, 1.0, 1.0, 1.0, 1.0, 1.0, 1.0, 1.0, 1.0, 1.0, 1.0, 1.0, 1.0, 1.0, 1.0, 1.0, 1.0, 1.0, 1.0, 1.0, 1.0, 1.0, 1.0, 1.0, 1.0, 1.0, 1.0, 1.0, 1.0, 1.0, 1.0, 1.0, 1.0, 1.0, 1.0, 1.0, 1.0, 1.0, 1.0, 1.0, 1.0, 1.0, 1.0, 1.0, 1.0, 1.0, 1.0, 1.0, 1.0, 1.0, 1.0, 1.0, 1.0, 1.0, 1.0, 1.0, 1.0, 1.0, 1.0, 1.0, 1.0, 1.0, 1.0, 1.0, 1.0, 1.0, 1.0, 1.0, 1.0, 1.0, 1.0, 1.0, 1.0, 1.0, 1.0, 1.0, 1.0, 1.0, 1.0, 1.0, 1.0, 1.0, 1.0, 1.0, 1.0, 1.0, 1.0, 1.0, 1.0, 1.0, 1.0, 1.0, 1.0, 1.0, 1.0, 1.0, 1.0, 1.0, 1.0, 1.0, 1.0, 1.0, 1.0, 1.0, 1.0, 1.0, 1.0, 1.0, 1.0, 1.0, 1.0, 1.0, 1.0, 1.0, 1.0, 1.0, 1.0, 1.0, 1.0, 1.0, 1.0, 1.0, 1.0, 1.0, 1.0, 1.0, 1.0, 1.0, 1.0, 1.0, 1.0, 1.0, 1.0, 1.0, 1.0, 1.0, 1.0, 1.0, 1.0, 1.0, 1.0, 1.0, 1.0, 1.0, 1.0, 1.0, 1.0, 1.0, 1.0, 1.0, 1.0, 1.0, 1.0, 1.0, 1.0, 1.0, 1.0, 1.0, 1.0, 1.0, 1.0, 1.0, 1.0, 1.0, 1.0, 1.0, 1.0, 1.0, 1.0, 1.0, 1.0, 1.0, 1.0, 1.0, 1.0, 1.0, 1.0, 1.0, 1.0, 1.0, 1.0, 1.0, 1.0, 1.0, 1.0, 1.0, 1.0, 1.0, 1.0, 1.0, 1.0, 1.0, 1.0, 1.0, 1.0, 1.0, 1.0, 1.0, 1.0, 0.01764, 0.008023, 0.1912, 1.0, 0.007499, 0.001821, 0.162, 1.0, 0.007499, 0.001821, 0.162, 1.0, 0.007499, 0.001821, 0.162, 1.0, 0.007499, 0.001821, 0.162, 1.0, 0.007499, 0.001821, 0.162, 1.0, 0.007499, 0.001821, 0.162, 1.0, 0.007499, 0.001821, 0.162, 1.0, 0.007499, 0.001821, 0.162, 1.0, 1.0, 1.0, 1.0, 1.0, 0.007499, 0.001821, 0.162, 1.0, 0.007499, 0.001821, 0.162, 1.0, 0.007499, 0.001821, 0.162, 1.0, 0.007499, 0.001821, 0.162, 1.0, 0.007499, 0.001821, 0.162, 1.0, 0.007499, 0.001821, 0.162, 1.0, 0.007499, 0.001821, 0.162, 1.0, 0.007499, 0.001821, 0.162, 1.0, 0.007499, 0.001821, 0.162, 1.0, 0.007499, 0.001821, 0.162, 1.0, 0.007499, 0.001821, 0.162, 1.0, 0.007499, 0.001821, 0.162, 1.0, 0.007499, 0.001821, 0.162, 1.0, 0.007499, 0.001821, 0.162, 1.0, 0.007499, 0.001821, 0.162, 1.0, 0.007499, 0.001821, 0.162, 1.0, 0.007499, 0.001821, 0.162, 1.0, 0.007499, 0.001821, 0.162, 1.0, 0.007499, 0.001821, 0.162, 1.0, 0.007499, 0.001821, 0.162, 1.0, 0.007499, 0.001821, 0.162, 1.0, 0.007499, 0.001821, 0.162, 1.0, 0.007499, 0.001821, 0.162, 1.0, 0.007499, 0.001821, 0.162, 1.0, 0.007499, 0.001821, 0.162, 1.0, 0.007499, 0.001821, 0.162, 1.0, 0.007499, 0.001821, 0.162, 1.0, 0.007499, 0.001821, 0.162, 1.0, 0.007499, 0.001821, 0.162, 1.0, 0.007499, 0.001821, 0.162, 1.0, 0.007499, 0.001821, 0.162, 1.0, 0.007499, 0.001821, 0.162, 1.0, 0.007499, 0.001821, 0.162, 1.0, 0.007499, 0.001821, 0.162, 1.0, 0.007499, 0.001821, 0.162, 1.0, 0.007499, 0.001821, 0.162, 1.0, 0.007499, 0.001821, 0.162, 1.0, 0.007499, 0.001821, 0.162, 1.0, 0.007499, 0.001821, 0.162, 1.0, 0.007499, 0.001821, 0.162, 1.0, 0.007499, 0.001821, 0.162, 1.0, 0.007499, 0.001821, 0.162, 1.0, 0.007499, 0.001821, 0.162, 1.0, 0.007499, 0.001821, 0.162, 1.0, 0.007499, 0.001821, 0.162, 1.0, 0.007499, 0.001821, 0.162, 1.0, 0.007499, 0.001821, 0.162, 1.0, 0.007499, 0.001821, 0.162, 1.0, 0.007499, 0.001821, 0.162, 1.0, 0.007499, 0.001821, 0.162, 1.0, 0.007499, 0.001821, 0.162, 1.0, 0.007499, 0.001821, 0.162, 1.0, 0.007499, 0.001821, 0.162, 1.0, 0.007499, 0.001821, 0.162, 1.0, 0.007499, 0.001821, 0.162, 1.0, 0.007499, 0.001821, 0.162, 1.0, 0.007499, 0.001821, 0.162, 1.0, 0.007499, 0.001821, 0.162, 1.0, 0.007499, 0.001821, 0.162, 1.0, 0.007499, 0.001821, 0.162, 1.0, 0.007499, 0.001821, 0.162, 1.0, 0.007499, 0.001821, 0.162, 1.0, 0.002125, 0.001214, 0.002428, 1.0, 0.009721, 0.004777, 0.01033, 1.0, 0.009721, 0.004777, 0.01033, 1.0, 0.002125, 0.001214, 0.002428, 1.0, 0.002125, 0.001214, 0.002428, 1.0, 0.009721, 0.004777, 0.01033, 1.0, 0.009721, 0.004777, 0.01033, 1.0, 0.002125, 0.001214, 0.002428, 1.0, 1.0, 1.0, 1.0, 1.0, 1.0, 1.0, 1.0, 1.0, 1.0, 1.0, 1.0, 1.0, 1.0, 1.0, 1.0, 1.0, 1.0, 1.0, 1.0, 1.0, 1.0, 1.0, 1.0, 1.0, 1.0, 1.0, 1.0, 1.0, 1.0, 1.0, 1.0, 1.0, 0.007499, 0.001821, 0.162, 1.0, 0.007499, 0.001821, 0.162, 1.0, 0.009721, 0.004777, 0.01033, 1.0, 0.002125, 0.001214, 0.002428, 1.0, 0.007499, 0.001821, 0.162, 1.0, 0.007499, 0.001821, 0.162, 1.0, 0.002125, 0.001214, 0.002428, 1.0, 0.002125, 0.001214, 0.002428, 1.0, 0.002125, 0.001214, 0.002428, 1.0, 0.002125, 0.001214, 0.002428, 1.0, 0.002125, 0.001214, 0.002428, 1.0, 0.002125, 0.001214, 0.002428, 1.0, 0.007499, 0.001821, 0.162, 1.0, 0.007499, 0.001821, 0.162, 1.0, 0.007499, 0.001821, 0.162, 1.0, 0.007499, 0.001821, 0.162, 1.0, 0.007499, 0.001821, 0.162, 1.0, 0.007499, 0.001821, 0.162, 1.0, 0.007499, 0.001821, 0.162, 1.0, 0.007499, 0.001821, 0.162, 1.0, 0.007499, 0.001821, 0.162, 1.0, 0.007499, 0.001821, 0.162, 1.0, 0.007499, 0.001821, 0.162, 1.0, 0.007499, 0.001821, 0.162, 1.0, 0.007499, 0.001821, 0.162, 1.0, 0.007499, 0.001821, 0.162, 1.0, 0.007499, 0.001821, 0.162, 1.0, 0.007499, 0.001821, 0.162, 1.0, 0.007499, 0.001821, 0.162, 1.0, 0.007499, 0.001821, 0.162, 1.0, 0.007499, 0.001821, 0.162, 1.0, 0.007499, 0.001821, 0.162, 1.0, 1.0, 1.0, 1.0, 1.0, 0.02217, 0.01161, 0.2016, 1.0, 0.04817, 0.0319, 0.2502, 1.0, 1.0, 1.0, 1.0, 1.0, 1.0, 1.0, 1.0, 1.0, 1.0, 1.0, 1.0, 1.0, 1.0, 1.0, 1.0, 1.0, 1.0, 1.0, 1.0, 1.0, 1.0, 1.0, 1.0, 1.0, 1.0, 1.0, 1.0, 1.0, 1.0, 1.0, 1.0, 1.0, 1.0, 1.0, 1.0, 1.0, 1.0, 1.0, 1.0, 1.0, 1.0, 1.0, 1.0, 1.0, 1.0, 1.0, 1.0, 1.0, 1.0, 1.0, 1.0, 1.0, 1.0, 1.0, 1.0, 1.0, 1.0, 1.0, 1.0, 1.0, 1.0, 1.0, 1.0, 1.0, 1.0, 1.0, 1.0, 1.0, 1.0, 1.0, 1.0, 1.0, 1.0, 1.0, 1.0, 1.0, 1.0, 1.0, 1.0, 1.0, 1.0, 1.0, 1.0, 1.0, 1.0, 1.0, 1.0, 1.0, 1.0, 1.0, 1.0, 1.0, 1.0, 1.0, 1.0, 1.0, 1.0, 1.0, 1.0, 1.0, 1.0, 1.0, 1.0, 1.0, 1.0, 1.0, 1.0, 1.0, 1.0, 1.0, 1.0, 1.0, 1.0, 1.0, 1.0, 1.0, 1.0, 1.0, 1.0, 1.0, 1.0, 1.0, 1.0, 1.0, 1.0, 1.0, 1.0, 1.0, 1.0, 1.0, 1.0, 1.0, 1.0, 1.0, 1.0, 1.0, 1.0, 1.0, 1.0, 1.0, 1.0, 1.0, 1.0, 1.0, 1.0, 1.0, 1.0, 1.0, 1.0, 1.0, 1.0, 1.0, 1.0, 1.0, 1.0, 1.0, 1.0, 1.0, 1.0, 1.0, 1.0, 1.0, 1.0, 1.0, 1.0, 1.0, 1.0, 1.0, 1.0, 1.0, 1.0, 1.0, 1.0, 1.0, 1.0, 1.0, 1.0, 1.0, 1.0, 1.0, 1.0, 1.0, 1.0, 1.0, 1.0, 1.0, 1.0, 1.0, 1.0, 1.0, 1.0, 1.0, 1.0, 1.0, 1.0, 1.0, 1.0, 1.0, 1.0, 1.0, 1.0, 1.0, 1.0, 1.0, 1.0, 1.0, 1.0, 1.0, 1.0, 1.0, 1.0, 1.0, 1.0, 1.0, 1.0, 1.0, 1.0, 1.0, 1.0, 1.0, 1.0, 1.0, 1.0, 1.0, 1.0, 1.0, 1.0, 1.0, 1.0, 1.0, 1.0, 1.0, 1.0, 1.0, 1.0, 1.0, 1.0, 1.0, 1.0, 1.0, 1.0, 1.0, 1.0, 1.0, 1.0, 1.0, 1.0, 1.0, 1.0, 1.0, 1.0, 1.0, 1.0, 1.0, 1.0, 1.0, 1.0, 1.0, 1.0, 1.0, 1.0, 1.0, 1.0, 1.0, 1.0, 1.0, 1.0, 1.0, 1.0, 1.0, 1.0, 1.0, 1.0, 1.0, 1.0, 1.0, 1.0, 1.0, 1.0, 1.0, 1.0, 1.0, 1.0, 1.0, 1.0, 1.0, 1.0, 1.0, 1.0, 1.0, 1.0, 1.0, 1.0, 1.0, 1.0, 1.0, 1.0, 1.0, 1.0, 1.0, 1.0, 1.0, 1.0, 1.0, 1.0, 1.0, 1.0, 1.0, 1.0, 1.0, 1.0, 1.0, 1.0, 1.0, 1.0, 1.0, 1.0, 1.0, 1.0, 1.0, 1.0, 1.0, 1.0, 1.0, 1.0, 1.0, 1.0, 1.0, 1.0, 1.0, 1.0, 1.0, 1.0, 1.0, 1.0, 1.0, 1.0, 1.0, 1.0, 1.0, 1.0, 1.0, 1.0, 1.0, 1.0, 1.0, 1.0, 1.0, 1.0, 1.0, 1.0, 1.0, 1.0, 1.0, 1.0, 1.0, 1.0, 1.0, 1.0, 1.0, 1.0, 1.0, 1.0, 1.0, 1.0, 1.0, 1.0, 1.0, 1.0, 1.0, 1.0, 1.0, 1.0, 1.0, 1.0, 1.0, 1.0, 1.0, 1.0, 1.0, 1.0, 1.0, 1.0, 1.0, 1.0, 1.0, 1.0, 1.0, 1.0, 1.0, 1.0, 1.0, 1.0, 1.0, 1.0, 1.0, 1.0, 1.0, 1.0, 1.0, 1.0, 1.0, 1.0, 1.0, 1.0, 1.0, 1.0, 1.0, 1.0, 1.0, 1.0, 1.0, 1.0, 1.0, 1.0, 1.0, 1.0, 1.0, 1.0, 1.0, 1.0, 1.0, 1.0, 1.0, 1.0, 1.0, 1.0, 1.0, 1.0, 1.0, 1.0, 1.0, 1.0, 1.0, 1.0, 1.0, 1.0, 1.0, 1.0, 1.0, 1.0, 1.0, 1.0, 1.0, 1.0, 1.0, 1.0, 1.0, 1.0, 1.0, 1.0, 1.0, 1.0, 1.0, 1.0, 1.0, 1.0, 1.0, 1.0, 1.0, 1.0, 1.0, 1.0, 1.0, 1.0, 1.0, 1.0, 1.0, 1.0, 1.0, 1.0, 1.0, 1.0, 1.0, 1.0, 1.0, 1.0, 1.0, 1.0, 1.0, 1.0, 1.0, 1.0, 1.0, 1.0, 1.0, 1.0, 1.0, 1.0, 1.0, 1.0, 1.0, 1.0, 1.0, 1.0, 1.0, 1.0, 1.0, 1.0, 1.0, 1.0, 1.0, 1.0, 1.0, 1.0, 1.0, 1.0, 1.0, 1.0, 1.0, 1.0, 1.0, 1.0, 1.0, 1.0, 1.0, 1.0, 1.0, 1.0, 1.0, 1.0, 1.0, 1.0, 1.0, 1.0, 1.0, 1.0, 1.0, 1.0, 1.0, 1.0, 1.0, 1.0, 1.0, 1.0, 1.0, 1.0, 1.0, 1.0, 1.0, 1.0, 1.0, 1.0, 1.0, 1.0, 1.0, 1.0, 1.0, 1.0, 1.0, 1.0, 1.0, 1.0, 1.0, 1.0, 1.0, 1.0, 1.0, 1.0, 1.0, 1.0, 1.0, 1.0, 1.0, 1.0, 1.0, 1.0, 1.0, 1.0, 1.0, 1.0, 1.0, 1.0, 1.0, 1.0, 1.0, 1.0, 1.0, 1.0, 1.0, 1.0, 1.0, 1.0, 1.0, 1.0, 1.0, 1.0, 1.0, 1.0, 1.0, 1.0, 1.0, 1.0, 1.0, 1.0, 1.0, 1.0, 1.0, 1.0, 1.0, 1.0, 1.0, 1.0, 1.0, 1.0, 1.0, 1.0, 1.0, 1.0, 1.0, 1.0, 1.0, 1.0, 1.0, 1.0, 1.0, 1.0, 1.0, 1.0, 1.0, 1.0, 1.0, 1.0, 1.0, 1.0, 1.0, 1.0, 1.0, 1.0, 1.0, 1.0, 1.0, 1.0, 1.0, 1.0, 1.0, 1.0, 1.0, 1.0, 1.0, 1.0, 1.0, 1.0, 1.0, 1.0, 1.0, 1.0, 1.0, 1.0, 1.0, 1.0, 1.0, 1.0, 1.0, 1.0, 1.0, 1.0, 1.0, 1.0, 1.0, 1.0, 1.0, 1.0, 1.0, 1.0, 1.0, 1.0, 1.0, 1.0, 1.0, 1.0, 1.0, 1.0, 1.0, 1.0, 1.0, 1.0, 1.0, 1.0, 1.0, 1.0, 1.0, 1.0, 1.0, 1.0, 1.0, 1.0, 1.0, 1.0, 1.0, 1.0, 1.0, 1.0, 1.0, 1.0, 1.0, 1.0, 1.0, 1.0, 1.0, 1.0, 1.0, 1.0, 1.0, 1.0, 1.0, 1.0, 1.0, 1.0, 1.0, 1.0, 1.0, 1.0, 1.0, 1.0, 1.0, 1.0, 1.0, 1.0, 1.0, 1.0, 1.0, 1.0, 1.0, 1.0, 1.0, 1.0, 1.0, 1.0, 1.0, 1.0, 1.0, 1.0, 1.0, 1.0, 1.0, 1.0, 1.0, 1.0, 1.0, 1.0, 1.0, 1.0, 1.0, 1.0, 1.0, 1.0, 1.0, 1.0, 1.0, 1.0, 1.0, 1.0, 1.0, 1.0, 1.0, 1.0, 1.0, 1.0, 1.0, 1.0, 1.0, 1.0, 1.0, 1.0, 1.0, 1.0, 1.0, 1.0, 1.0, 1.0, 1.0, 1.0, 1.0, 1.0, 1.0, 1.0, 1.0, 1.0, 1.0, 1.0, 1.0, 1.0, 1.0, 1.0, 1.0, 1.0, 1.0, 1.0, 1.0, 1.0, 1.0, 1.0, 1.0, 1.0, 1.0, 1.0, 1.0, 1.0, 1.0, 1.0, 1.0, 1.0, 1.0, 1.0, 1.0, 1.0, 1.0, 1.0, 1.0, 1.0, 1.0, 1.0, 1.0, 1.0, 1.0, 1.0, 1.0, 1.0, 1.0, 1.0, 1.0, 1.0, 1.0, 1.0, 1.0, 1.0, 1.0, 1.0, 1.0, 1.0, 1.0, 1.0, 1.0, 1.0, 1.0, 1.0, 1.0, 1.0, 1.0, 1.0, 1.0, 1.0, 1.0, 1.0, 1.0, 1.0, 1.0, 1.0, 1.0, 1.0, 1.0, 1.0, 1.0, 1.0, 1.0, 1.0, 1.0, 1.0, 1.0, 1.0, 1.0, 1.0, 1.0, 1.0, 1.0, 1.0, 1.0, 1.0, 1.0, 1.0, 1.0, 1.0, 1.0, 1.0, 1.0, 1.0, 1.0, 1.0, 1.0, 1.0, 1.0, 1.0, 1.0, 1.0, 1.0, 1.0, 1.0, 1.0, 1.0, 1.0, 1.0, 1.0, 1.0, 1.0, 1.0, 1.0, 1.0, 1.0, 1.0, 1.0, 1.0, 1.0, 1.0, 1.0, 1.0, 1.0, 1.0, 1.0, 1.0, 1.0, 1.0, 1.0, 1.0, 1.0, 1.0, 1.0, 1.0, 1.0, 1.0, 1.0, 1.0, 1.0, 1.0, 1.0, 1.0, 1.0, 1.0, 1.0, 1.0, 1.0, 1.0, 1.0, 1.0, 1.0, 1.0, 1.0, 1.0, 1.0, 1.0, 1.0, 1.0, 1.0, 1.0, 1.0, 1.0, 1.0, 1.0, 1.0, 1.0, 1.0, 1.0, 1.0, 1.0, 1.0, 1.0, 1.0, 1.0, 1.0, 1.0, 1.0, 1.0, 1.0, 1.0, 1.0, 1.0, 1.0, 1.0, 1.0, 1.0, 1.0, 1.0, 1.0, 1.0, 1.0, 1.0, 1.0, 1.0, 1.0, 1.0, 1.0, 1.0, 1.0, 1.0, 1.0, 1.0, 1.0, 1.0, 1.0, 1.0, 1.0, 1.0, 1.0, 1.0, 1.0, 1.0, 1.0, 1.0, 1.0, 1.0, 1.0, 1.0, 1.0, 1.0, 1.0, 1.0, 1.0, 1.0, 1.0, 1.0, 1.0, 1.0, 1.0, 1.0, 1.0, 1.0, 1.0, 1.0, 1.0, 1.0, 1.0, 1.0, 1.0, 1.0, 1.0, 1.0, 1.0, 1.0, 1.0, 1.0, 1.0, 1.0, 1.0, 1.0, 1.0, 1.0, 1.0, 1.0, 1.0, 1.0, 1.0, 1.0, 1.0, 1.0, 0.007499, 0.001821, 0.162, 1.0, 0.007499, 0.001821, 0.162, 1.0, 0.007499, 0.001821, 0.162, 1.0, 0.007499, 0.001821, 0.162, 1.0, 0.007499, 0.001821, 0.162, 1.0, 0.007499, 0.001821, 0.162, 1.0, 0.007499, 0.001821, 0.162, 1.0, 0.007499, 0.001821, 0.162, 1.0, 0.007499, 0.001821, 0.162, 1.0, 0.007499, 0.001821, 0.162, 1.0, 0.007499, 0.001821, 0.162, 1.0, 0.007499, 0.001821, 0.162, 1.0, 0.007499, 0.001821, 0.162, 1.0, 0.007499, 0.001821, 0.162, 1.0, 0.007499, 0.001821, 0.162, 1.0, 0.007499, 0.001821, 0.162, 1.0, 0.007499, 0.001821, 0.162, 1.0, 1.0, 1.0, 1.0, 1.0, 0.007499, 0.001821, 0.162, 1.0, 0.007499, 0.001821, 0.162, 1.0, 0.007499, 0.001821, 0.162, 1.0, 0.01764, 0.008023, 0.1912, 1.0, 0.007499, 0.001821, 0.162, 1.0, 0.007499, 0.001821, 0.162, 1.0, 1.0, 1.0, 1.0, 1.0, 1.0, 1.0, 1.0, 1.0, 1.0, 1.0, 1.0, 1.0, 1.0, 1.0, 1.0, 1.0, 1.0, 1.0, 1.0, 1.0, 1.0, 1.0, 1.0, 1.0, 1.0, 1.0, 1.0, 1.0, 1.0, 1.0, 1.0, 1.0, 1.0, 1.0, 1.0, 1.0, 1.0, 1.0, 1.0, 1.0, 1.0, 1.0, 1.0, 1.0, 1.0, 1.0, 1.0, 1.0, 1.0, 1.0, 1.0, 1.0, 1.0, 1.0, 1.0, 1.0, 1.0, 1.0, 1.0, 1.0, 1.0, 1.0, 1.0, 1.0, 1.0, 1.0, 1.0, 1.0, 1.0, 1.0, 1.0, 1.0, 1.0, 1.0, 1.0, 1.0, 1.0, 1.0, 1.0, 1.0, 1.0, 1.0, 1.0, 1.0, 1.0, 1.0, 1.0, 1.0, 1.0, 1.0, 1.0, 1.0, 1.0, 1.0, 1.0, 1.0, 1.0, 1.0, 1.0, 1.0, 1.0, 1.0, 1.0, 1.0, 1.0, 1.0, 1.0, 1.0, 1.0, 1.0, 1.0, 1.0, 1.0, 1.0, 1.0, 1.0, 1.0, 1.0, 1.0, 1.0, 1.0, 1.0, 1.0, 1.0, 1.0, 1.0, 1.0, 1.0, 1.0, 1.0, 1.0, 1.0, 1.0, 1.0, 1.0, 1.0, 1.0, 1.0, 1.0, 1.0, 1.0, 1.0, 1.0, 1.0, 1.0, 1.0, 1.0, 1.0, 1.0, 1.0, 1.0, 1.0, 1.0, 1.0, 1.0, 1.0, 1.0, 1.0, 1.0, 1.0, 1.0, 1.0, 1.0, 1.0, 1.0, 1.0, 1.0, 1.0, 1.0, 1.0, 1.0, 1.0, 1.0, 1.0, 1.0, 1.0, 1.0, 1.0, 1.0, 1.0, 1.0, 1.0, 1.0, 1.0, 1.0, 1.0, 1.0, 1.0, 1.0, 1.0, 1.0, 1.0, 1.0, 1.0, 1.0, 1.0, 1.0, 1.0, 1.0, 1.0, 1.0, 1.0, 1.0, 1.0, 1.0, 1.0, 1.0, 1.0, 0.002125, 0.001214, 0.002428, 1.0, 0.002125, 0.001214, 0.002428, 1.0, 0.002125, 0.001214, 0.002428, 1.0, 0.002125, 0.001214, 0.002428, 1.0, 0.002125, 0.001214, 0.002428, 1.0, 0.002125, 0.001214, 0.002428, 1.0, 0.002125, 0.001214, 0.002428, 1.0, 0.002428, 0.001214, 0.002732, 1.0, 1.0, 1.0, 1.0, 1.0, 1.0, 1.0, 1.0, 1.0, 1.0, 1.0, 1.0, 1.0, 1.0, 1.0, 1.0, 1.0, 0.007499, 0.001821, 0.162, 1.0, 0.007499, 0.001821, 0.162, 1.0, 0.002125, 0.001214, 0.002428, 1.0, 0.002125, 0.001214, 0.002428, 1.0, 0.007499, 0.001821, 0.162, 1.0, 0.007499, 0.001821, 0.162, 1.0, 0.007499, 0.001821, 0.162, 1.0, 0.007499, 0.001821, 0.162, 1.0, 0.007499, 0.001821, 0.162, 1.0, 0.007499, 0.001821, 0.162, 1.0, 0.007499, 0.001821, 0.162, 1.0, 0.007499, 0.001821, 0.162, 1.0, 0.007499, 0.001821, 0.162, 1.0, 0.007499, 0.001821, 0.162, 1.0, 0.002125, 0.001214, 0.002428, 1.0, 0.002125, 0.001214, 0.002428, 1.0, 0.007499, 0.001821, 0.162, 1.0, 0.007499, 0.001821, 0.162, 1.0, 0.007499, 0.001821, 0.162, 1.0, 0.007499, 0.001821, 0.162, 1.0, 0.007499, 0.001821, 0.162, 1.0, 0.007499, 0.001821, 0.162, 1.0, 0.007499, 0.001821, 0.162, 1.0, 0.007499, 0.001821, 0.162, 1.0, 1.0, 1.0, 1.0, 1.0, 1.0, 1.0, 1.0, 1.0, 1.0, 1.0, 1.0, 1.0, 1.0, 1.0, 1.0, 1.0, 1.0, 1.0, 1.0, 1.0, 1.0, 1.0, 1.0, 1.0, 1.0, 1.0, 1.0, 1.0, 1.0, 1.0, 1.0, 1.0, 1.0, 1.0, 1.0, 1.0, 1.0, 1.0, 1.0, 1.0, 1.0, 1.0, 1.0, 1.0, 1.0, 1.0, 1.0, 1.0, 0.2542, 0.2232, 0.4735, 1.0, 0.01161, 0.004391, 0.1746, 1.0, 0.007499, 0.001821, 0.162, 1.0, 1.0, 1.0, 1.0, 1.0, 1.0, 1.0, 1.0, 1.0, 1.0, 1.0, 1.0, 1.0, 1.0, 1.0, 1.0, 1.0, 1.0, 1.0, 1.0, 1.0, 0.007499, 0.001821, 0.162, 1.0, 1.0, 1.0, 1.0, 1.0, 1.0, 1.0, 1.0, 1.0, 1.0, 1.0, 1.0, 1.0, 1.0, 1.0, 1.0, 1.0, 1.0, 1.0, 1.0, 1.0, 1.0, 1.0, 1.0, 1.0, 1.0, 1.0, 1.0, 1.0, 1.0, 1.0, 1.0, 1.0, 1.0, 1.0, 1.0, 1.0, 1.0, 1.0, 1.0, 1.0, 1.0, 1.0, 1.0, 1.0, 1.0, 1.0, 1.0, 1.0, 1.0, 1.0, 1.0, 1.0, 1.0, 1.0, 1.0, 1.0, 1.0, 1.0, 1.0, 1.0, 1.0, 1.0, 1.0, 1.0, 1.0, 1.0, 1.0, 1.0, 1.0, 1.0, 1.0, 1.0, 1.0, 1.0, 1.0, 1.0, 1.0, 1.0, 1.0, 1.0, 1.0, 1.0, 1.0, 1.0, 1.0, 1.0, 1.0, 1.0, 1.0, 1.0, 1.0, 1.0, 1.0, 1.0, 1.0, 1.0, 1.0, 1.0, 1.0, 1.0, 1.0, 1.0, 1.0, 1.0, 1.0, 1.0, 1.0, 1.0, 1.0, 1.0, 1.0, 1.0, 1.0, 1.0, 1.0, 1.0, 1.0, 1.0, 1.0, 1.0, 1.0, 1.0, 1.0, 1.0, 1.0, 1.0, 1.0, 1.0, 1.0, 1.0, 1.0, 1.0, 1.0, 1.0, 1.0, 1.0, 1.0, 1.0, 1.0, 1.0, 1.0, 1.0, 1.0, 1.0, 1.0, 1.0, 1.0, 1.0, 1.0, 1.0, 1.0, 1.0, 1.0, 1.0, 1.0, 1.0, 1.0, 1.0, 1.0, 1.0, 1.0, 1.0, 1.0, 1.0, 1.0, 1.0, 1.0, 1.0, 1.0, 1.0, 1.0, 1.0, 1.0, 1.0, 1.0, 1.0, 1.0, 1.0, 1.0, 1.0, 1.0, 1.0, 1.0, 1.0, 1.0, 1.0, 1.0, 1.0, 1.0, 1.0, 1.0, 1.0, 1.0, 1.0, 1.0, 1.0, 1.0, 1.0, 1.0, 1.0, 1.0, 1.0, 1.0, 1.0, 1.0, 1.0, 1.0, 1.0, 1.0, 1.0, 1.0, 1.0, 1.0, 1.0, 1.0, 1.0, 1.0, 1.0, 1.0, 1.0, 1.0, 1.0, 1.0, 1.0, 1.0, 1.0, 1.0, 1.0, 1.0, 1.0, 1.0, 1.0, 1.0, 1.0, 1.0, 1.0, 1.0, 1.0, 1.0, 1.0, 1.0, 1.0, 1.0, 1.0, 1.0, 1.0, 1.0, 1.0, 1.0, 1.0, 1.0, 1.0, 1.0, 1.0, 1.0, 1.0, 1.0, 1.0, 1.0, 1.0, 1.0, 1.0, 1.0, 1.0, 1.0, 1.0, 1.0, 1.0, 1.0, 1.0, 1.0, 1.0, 1.0, 1.0, 1.0, 1.0, 1.0, 1.0, 1.0, 1.0, 1.0, 1.0, 1.0, 1.0, 1.0, 1.0, 1.0, 1.0, 1.0, 1.0, 1.0, 1.0, 1.0, 1.0, 1.0, 1.0, 1.0, 1.0, 1.0, 1.0, 1.0, 1.0, 1.0, 1.0, 1.0, 1.0, 1.0, 1.0, 1.0, 1.0, 1.0, 1.0, 1.0, 1.0, 1.0, 1.0, 1.0, 1.0, 1.0, 1.0, 1.0, 1.0, 1.0, 1.0, 1.0, 1.0, 1.0, 1.0, 1.0, 1.0, 1.0, 1.0, 1.0, 1.0, 1.0, 1.0, 1.0, 1.0, 1.0, 1.0, 1.0, 1.0, 1.0, 1.0, 1.0, 1.0, 1.0, 1.0, 1.0, 1.0, 1.0, 1.0, 1.0, 1.0, 1.0, 1.0, 1.0, 1.0, 1.0, 1.0, 1.0, 1.0, 1.0, 1.0, 1.0, 1.0, 1.0, 1.0, 1.0, 1.0, 1.0, 1.0, 1.0, 1.0, 1.0, 1.0, 1.0, 1.0, 1.0, 1.0, 1.0, 1.0, 1.0, 1.0, 1.0, 1.0, 1.0, 1.0, 1.0, 1.0, 1.0, 1.0, 1.0, 1.0, 1.0, 1.0, 1.0, 1.0, 1.0, 1.0, 1.0, 1.0, 1.0, 1.0, 1.0, 1.0, 1.0, 1.0, 1.0, 1.0, 1.0, 1.0, 1.0, 1.0, 1.0, 1.0, 1.0, 1.0, 1.0, 1.0, 1.0, 1.0, 1.0, 1.0, 1.0, 1.0, 1.0, 1.0, 1.0, 1.0, 1.0, 1.0, 1.0, 1.0, 1.0, 1.0, 1.0, 1.0, 1.0, 1.0, 1.0, 1.0, 1.0, 1.0, 1.0, 1.0, 1.0, 1.0, 1.0, 1.0, 1.0, 1.0, 1.0, 1.0, 1.0, 1.0, 1.0, 1.0, 1.0, 1.0, 1.0, 1.0, 1.0, 1.0, 1.0, 1.0, 1.0, 1.0, 1.0, 1.0, 1.0, 1.0, 1.0, 1.0, 1.0, 1.0, 1.0, 1.0, 1.0, 1.0, 1.0, 1.0, 1.0, 1.0, 1.0, 1.0, 1.0, 1.0, 1.0, 1.0, 1.0, 1.0, 1.0, 1.0, 1.0, 1.0, 1.0, 1.0, 1.0, 1.0, 1.0, 1.0, 1.0, 1.0, 1.0, 1.0, 1.0, 1.0, 1.0, 1.0, 1.0, 1.0, 1.0, 1.0, 1.0, 1.0, 1.0, 1.0, 1.0, 1.0, 1.0, 1.0, 1.0, 1.0, 1.0, 1.0, 1.0, 1.0, 1.0, 1.0, 1.0, 1.0, 1.0, 1.0, 1.0, 1.0, 1.0, 1.0, 1.0, 1.0, 1.0, 1.0, 1.0, 1.0, 1.0, 1.0, 1.0, 1.0, 1.0, 1.0, 1.0, 1.0, 1.0, 1.0, 1.0, 1.0, 1.0, 1.0, 1.0, 1.0, 1.0, 1.0, 1.0, 1.0, 1.0, 1.0, 1.0, 1.0, 1.0, 1.0, 1.0, 1.0, 1.0, 1.0, 1.0, 1.0, 1.0, 1.0, 1.0, 1.0, 1.0, 1.0, 1.0, 1.0, 1.0, 1.0, 1.0, 1.0, 1.0, 1.0, 1.0, 1.0, 1.0, 1.0, 1.0, 1.0, 1.0, 1.0, 1.0, 1.0, 1.0, 1.0, 1.0, 1.0, 1.0, 1.0, 1.0, 1.0, 1.0, 1.0, 1.0, 1.0, 1.0, 1.0, 1.0, 1.0, 1.0, 1.0, 1.0, 1.0, 1.0, 1.0, 1.0, 1.0, 1.0, 1.0, 1.0, 1.0, 1.0, 1.0, 1.0, 1.0, 1.0, 1.0, 1.0, 1.0, 1.0, 1.0, 1.0, 1.0, 1.0, 1.0, 1.0, 1.0, 1.0, 1.0, 1.0, 1.0, 1.0, 1.0, 1.0, 1.0, 1.0, 1.0, 1.0, 1.0, 1.0, 1.0, 1.0, 1.0, 1.0, 1.0, 1.0, 1.0, 1.0, 1.0, 1.0, 1.0, 1.0, 1.0, 1.0, 1.0, 1.0, 1.0, 1.0, 1.0, 1.0, 1.0, 1.0, 1.0, 1.0, 1.0, 1.0, 1.0, 1.0, 1.0, 1.0, 1.0, 1.0, 1.0, 1.0, 1.0, 1.0, 1.0, 1.0, 1.0, 1.0, 1.0, 1.0, 1.0, 1.0, 1.0, 1.0, 1.0, 1.0, 1.0, 1.0, 1.0, 1.0, 1.0, 1.0, 1.0, 1.0, 1.0, 1.0, 1.0, 1.0, 1.0, 1.0, 1.0, 1.0, 1.0, 1.0, 1.0, 1.0, 1.0, 1.0, 1.0, 1.0, 1.0, 1.0, 1.0, 1.0, 1.0, 1.0, 1.0, 1.0, 1.0, 1.0, 1.0, 1.0, 1.0, 1.0, 1.0, 1.0, 1.0, 1.0, 1.0, 1.0, 1.0, 1.0, 1.0, 1.0, 1.0, 1.0, 1.0, 1.0, 1.0, 1.0, 1.0, 1.0, 1.0, 1.0, 1.0, 1.0, 1.0, 1.0, 1.0, 1.0, 1.0, 1.0, 1.0, 1.0, 1.0, 1.0, 1.0, 1.0, 1.0, 1.0, 1.0, 1.0, 1.0, 1.0, 1.0, 1.0, 1.0, 1.0, 1.0, 1.0, 1.0, 1.0, 1.0, 1.0, 1.0, 1.0, 1.0, 1.0, 1.0, 1.0, 1.0, 1.0, 1.0, 1.0, 1.0, 1.0, 1.0, 1.0, 1.0, 1.0, 1.0, 1.0, 1.0, 1.0, 1.0, 1.0, 1.0, 1.0, 1.0, 1.0, 1.0, 1.0, 1.0, 1.0, 1.0, 1.0, 1.0, 1.0, 1.0, 1.0, 1.0, 1.0, 1.0, 1.0, 1.0, 1.0, 1.0, 1.0, 1.0, 1.0, 1.0, 1.0, 1.0, 1.0, 1.0, 1.0, 1.0, 1.0, 1.0, 1.0, 1.0, 1.0, 1.0, 1.0, 1.0, 1.0, 1.0, 1.0, 1.0, 1.0, 1.0, 1.0, 1.0, 1.0, 1.0, 1.0, 1.0, 1.0, 1.0, 1.0, 1.0, 1.0, 1.0, 1.0, 1.0, 1.0, 1.0, 1.0, 1.0, 1.0, 1.0, 1.0, 1.0, 1.0, 1.0, 1.0, 1.0, 1.0, 1.0, 1.0, 1.0, 1.0, 1.0, 1.0, 1.0, 1.0, 1.0, 1.0, 1.0, 1.0, 1.0, 1.0, 1.0, 1.0, 1.0, 1.0, 1.0, 1.0, 1.0, 1.0, 1.0, 1.0, 1.0, 1.0, 1.0, 1.0, 1.0, 1.0, 1.0, 1.0, 1.0, 1.0, 1.0, 1.0, 1.0, 1.0, 1.0, 1.0, 1.0, 1.0, 1.0, 1.0, 1.0, 1.0, 1.0, 1.0, 1.0, 1.0, 1.0, 1.0, 1.0, 1.0, 1.0, 1.0, 1.0, 1.0, 1.0, 1.0, 1.0, 1.0, 1.0, 1.0, 1.0, 1.0, 1.0, 1.0, 1.0, 1.0, 1.0, 1.0, 1.0, 1.0, 1.0, 1.0, 1.0, 1.0, 1.0, 1.0, 1.0, 1.0, 1.0, 1.0, 1.0, 1.0, 1.0, 1.0, 1.0, 1.0, 1.0, 1.0, 1.0, 1.0, 1.0, 1.0, 1.0, 1.0, 1.0, 1.0, 1.0, 1.0, 1.0, 1.0, 1.0, 1.0, 1.0, 1.0, 1.0, 1.0, 1.0, 1.0, 1.0, 1.0, 1.0, 1.0, 1.0, 1.0, 1.0, 1.0, 1.0, 1.0, 1.0, 1.0, 1.0, 1.0, 1.0, 1.0, 1.0, 1.0, 1.0, 1.0, 1.0, 1.0, 1.0, 1.0, 1.0, 1.0, 1.0, 1.0, 1.0, 1.0, 1.0, 1.0, 1.0, 1.0, 1.0, 1.0, 1.0, 1.0, 1.0, 1.0, 1.0, 1.0, 1.0, 1.0, 1.0, 1.0, 1.0, 1.0, 1.0, 1.0, 1.0, 1.0, 1.0, 1.0, 1.0, 1.0, 1.0, 1.0, 1.0, 1.0, 1.0, 1.0, 1.0, 1.0, 1.0, 1.0, 1.0, 1.0, 1.0, 1.0, 1.0, 1.0, 1.0, 1.0, 1.0, 1.0, 1.0, 1.0, 1.0, 1.0, 1.0, 1.0, 1.0, 1.0, 1.0, 1.0, 1.0, 1.0, 1.0, 1.0, 1.0, 1.0, 1.0, 1.0, 1.0, 1.0, 1.0, 1.0, 1.0, 1.0, 1.0, 1.0, 1.0, 1.0, 1.0, 1.0, 1.0, 1.0, 1.0, 1.0, 1.0, 1.0, 1.0, 1.0, 1.0, 1.0, 1.0, 1.0, 1.0, 1.0, 1.0, 1.0, 1.0, 1.0, 1.0, 1.0, 1.0, 1.0, 1.0, 1.0, 1.0, 1.0, 1.0, 1.0, 1.0, 1.0, 1.0, 1.0, 1.0, 1.0, 1.0, 1.0, 1.0, 1.0, 1.0, 1.0, 1.0, 1.0, 1.0, 1.0, 1.0, 1.0, 1.0, 1.0, 1.0, 1.0, 1.0, 1.0, 1.0, 1.0, 1.0, 1.0, 1.0, 1.0, 1.0, 1.0, 1.0, 1.0, 1.0, 1.0, 1.0, 1.0, 1.0, 1.0, 1.0, 1.0, 1.0, 1.0, 1.0, 1.0, 1.0, 1.0, 1.0, 1.0, 1.0, 1.0, 1.0, 1.0, 1.0, 1.0, 1.0, 1.0, 1.0, 1.0, 1.0, 1.0, 1.0, 1.0, 1.0, 1.0, 1.0, 1.0, 1.0, 1.0, 1.0, 1.0, 1.0, 1.0, 1.0, 1.0, 1.0, 1.0, 1.0, 1.0, 1.0, 1.0, 1.0, 1.0, 1.0, 1.0, 1.0, 1.0, 1.0, 1.0, 1.0, 1.0, 1.0, 1.0, 1.0, 1.0, 1.0, 1.0, 1.0, 1.0, 1.0, 1.0, 1.0, 1.0, 1.0, 1.0, 1.0, 1.0, 1.0, 1.0, 1.0, 1.0, 1.0, 1.0, 1.0, 1.0, 1.0, 1.0, 1.0, 1.0, 1.0, 1.0, 1.0, 1.0, 1.0, 1.0, 1.0, 1.0, 1.0, 1.0, 1.0, 1.0, 1.0, 1.0, 1.0, 1.0, 1.0, 1.0, 1.0, 1.0, 1.0, 1.0, 1.0, 1.0, 1.0, 1.0, 1.0, 1.0, 1.0, 1.0, 1.0, 1.0, 1.0, 1.0, 1.0, 1.0, 1.0, 1.0, 1.0, 1.0, 1.0, 1.0, 1.0, 1.0, 1.0, 1.0, 1.0, 1.0, 1.0, 1.0, 1.0, 1.0, 1.0, 1.0, 1.0, 1.0, 1.0, 1.0, 1.0, 1.0, 1.0, 1.0, 1.0, 1.0, 1.0, 1.0, 1.0, 1.0, 1.0, 1.0, 1.0, 1.0, 1.0, 1.0, 1.0, 1.0, 1.0, 1.0, 1.0, 1.0, 1.0, 1.0, 1.0, 1.0, 1.0, 1.0, 1.0, 1.0, 1.0, 1.0, 1.0, 1.0, 1.0, 1.0, 1.0, 1.0, 1.0, 1.0, 1.0, 1.0, 1.0, 1.0, 1.0, 1.0, 1.0, 1.0, 1.0, 1.0, 1.0, 1.0, 1.0, 1.0, 1.0, 1.0, 1.0, 1.0, 1.0, 1.0, 1.0, 1.0, 1.0, 1.0, 1.0, 1.0, 1.0, 1.0, 1.0, 1.0, 1.0, 1.0, 1.0, 1.0, 1.0, 1.0, 1.0, 1.0, 1.0, 1.0, 1.0, 1.0, 1.0, 1.0, 1.0, 1.0, 1.0, 1.0, 1.0, 1.0, 1.0, 1.0, 1.0, 1.0, 1.0, 1.0, 1.0, 1.0, 1.0, 1.0, 1.0, 1.0, 1.0, 1.0, 1.0, 1.0, 1.0, 1.0, 1.0, 1.0, 1.0, 1.0, 1.0, 1.0, 1.0, 1.0, 1.0, 1.0, 1.0, 1.0, 1.0, 1.0, 1.0, 1.0, 1.0, 1.0, 1.0, 1.0, 1.0, 1.0, 1.0, 1.0, 1.0, 1.0, 1.0, 1.0, 1.0, 1.0, 1.0, 1.0, 1.0, 1.0, 1.0, 1.0, 1.0, 1.0, 1.0, 1.0, 1.0, 1.0, 1.0, 1.0, 1.0, 1.0, 1.0, 1.0, 1.0, 1.0, 1.0, 1.0, 1.0, 1.0, 1.0, 1.0, 1.0, 1.0, 1.0, 1.0, 1.0, 1.0, 1.0, 1.0, 1.0, 1.0, 1.0, 1.0, 1.0, 1.0, 1.0, 1.0, 1.0, 1.0, 1.0, 1.0, 1.0, 1.0, 1.0, 1.0, 1.0, 1.0, 1.0, 1.0, 1.0, 1.0, 1.0, 1.0, 1.0, 1.0, 1.0, 1.0, 1.0, 1.0, 1.0, 1.0, 1.0, 1.0, 1.0, 1.0, 1.0, 1.0, 1.0, 1.0, 1.0, 1.0, 1.0, 1.0, 1.0, 1.0, 1.0, 1.0, 1.0, 1.0, 1.0, 1.0, 1.0, 1.0, 1.0, 1.0, 1.0, 1.0, 1.0, 1.0, 1.0, 1.0, 1.0, 1.0, 1.0, 1.0, 1.0, 1.0, 1.0, 1.0, 1.0, 1.0, 1.0, 1.0, 1.0, 1.0, 1.0, 1.0, 1.0, 1.0, 1.0, 1.0, 1.0, 1.0, 1.0, 1.0, 1.0, 1.0, 1.0, 1.0, 1.0, 1.0, 1.0, 1.0, 1.0, 1.0, 1.0, 1.0, 1.0, 1.0, 1.0, 1.0, 1.0, 1.0, 1.0, 1.0, 1.0, 1.0, 1.0, 1.0, 1.0, 1.0, 1.0, 1.0, 1.0, 1.0, 1.0, 1.0, 1.0, 1.0, 1.0, 1.0, 1.0, 1.0, 1.0, 1.0, 1.0, 1.0, 1.0, 1.0, 1.0, 1.0, 1.0, 1.0, 1.0, 1.0, 1.0, 1.0, 1.0, 1.0, 1.0, 1.0, 1.0, 1.0, 1.0, 1.0, 1.0, 1.0, 1.0, 1.0, 1.0, 1.0, 1.0, 1.0, 1.0, 1.0, 1.0, 1.0, 1.0, 1.0, 1.0, 1.0, 1.0, 1.0, 1.0, 1.0, 1.0, 1.0, 1.0, 1.0, 1.0, 1.0, 1.0, 1.0, 1.0, 1.0, 1.0, 1.0, 1.0, 1.0, 1.0, 1.0, 1.0, 1.0, 1.0, 1.0, 1.0, 1.0, 1.0, 1.0, 1.0, 1.0, 1.0, 1.0, 1.0, 1.0, 1.0, 1.0, 1.0, 1.0, 1.0, 1.0, 1.0, 1.0, 1.0, 1.0, 1.0, 1.0, 1.0, 1.0, 1.0, 1.0, 1.0, 1.0, 1.0, 1.0, 1.0, 1.0, 1.0, 1.0, 1.0, 1.0, 1.0, 1.0, 1.0, 1.0, 1.0, 1.0, 1.0, 1.0, 1.0, 1.0, 1.0, 1.0, 1.0, 1.0, 1.0, 1.0, 1.0, 1.0, 1.0, 1.0, 1.0, 1.0, 1.0, 1.0, 1.0, 1.0, 1.0, 1.0, 1.0, 1.0, 1.0, 1.0, 1.0, 1.0, 1.0, 1.0, 1.0, 1.0, 1.0, 1.0, 1.0, 1.0, 1.0, 1.0, 1.0, 1.0, 1.0, 1.0, 1.0, 1.0, 1.0, 1.0, 1.0, 1.0, 1.0, 1.0, 1.0, 1.0, 1.0, 1.0, 1.0, 1.0, 1.0, 1.0, 1.0, 1.0, 1.0, 1.0, 1.0, 1.0, 1.0, 1.0, 1.0, 1.0, 1.0, 1.0, 1.0, 1.0, 1.0, 1.0, 1.0, 1.0, 1.0, 1.0, 1.0, 1.0, 1.0, 1.0, 1.0, 1.0, 1.0, 1.0, 1.0, 1.0, 1.0, 1.0, 1.0, 1.0, 1.0, 1.0, 1.0, 1.0, 1.0, 1.0, 1.0, 1.0, 1.0, 1.0, 1.0, 1.0, 1.0, 1.0, 1.0, 1.0, 1.0, 1.0, 1.0, 1.0, 1.0, 1.0, 1.0, 1.0, 1.0, 1.0, 1.0, 1.0, 1.0, 1.0, 1.0, 1.0, 1.0, 1.0, 1.0, 1.0, 1.0, 1.0, 1.0, 1.0, 1.0, 1.0, 1.0, 1.0, 1.0, 1.0, 1.0, 1.0, 1.0, 1.0, 1.0, 1.0, 1.0, 1.0, 1.0, 1.0, 1.0, 1.0, 1.0, 1.0, 1.0, 1.0, 1.0, 1.0, 1.0, 1.0, 1.0, 1.0, 1.0, 1.0, 1.0, 1.0, 1.0, 1.0, 1.0, 1.0, 1.0, 1.0, 1.0, 1.0, 1.0, 1.0, 1.0, 1.0, 1.0, 1.0, 1.0, 1.0, 1.0, 1.0, 1.0, 1.0, 1.0, 1.0, 1.0, 1.0, 1.0, 1.0, 1.0, 1.0, 1.0, 1.0, 1.0, 1.0, 1.0, 1.0, 1.0, 1.0, 1.0, 1.0, 1.0, 1.0, 1.0, 1.0, 1.0, 1.0, 1.0, 1.0, 1.0, 1.0, 1.0, 1.0, 1.0, 1.0, 1.0, 1.0, 1.0, 1.0, 1.0, 1.0, 1.0, 1.0, 1.0, 1.0, 1.0, 1.0, 1.0, 1.0, 1.0, 1.0, 1.0, 1.0, 1.0, 1.0, 1.0, 1.0, 1.0, 1.0, 1.0, 0.007499, 0.001821, 0.162, 1.0, 0.01764, 0.008023, 0.1912, 1.0, 0.01161, 0.004391, 0.1746, 1.0, 0.2542, 0.2232, 0.4735, 1.0, 1.0, 1.0, 1.0, 1.0, 1.0, 1.0, 1.0, 1.0, 1.0, 1.0, 1.0, 1.0, 1.0, 1.0, 1.0, 1.0, 1.0, 1.0, 1.0, 1.0, 1.0, 1.0, 1.0, 1.0, 1.0, 1.0, 1.0, 1.0, 1.0, 1.0, 1.0, 1.0, 1.0, 1.0, 1.0, 1.0, 1.0, 1.0, 1.0, 1.0, 1.0, 1.0, 1.0, 1.0, 1.0, 1.0, 1.0, 1.0, 1.0, 1.0, 1.0, 1.0, 0.007499, 0.001821, 0.162, 1.0, 0.02217, 0.01161, 0.2016, 1.0, 1.0, 1.0, 1.0, 1.0, 0.007499, 0.001821, 0.162, 1.0, 0.007499, 0.001821, 0.162, 1.0, 0.007499, 0.001821, 0.162, 1.0, 0.007499, 0.001821, 0.162, 1.0, 1.0, 1.0, 1.0, 1.0, 1.0, 1.0, 1.0, 1.0, 1.0, 1.0, 1.0, 1.0, 1.0, 1.0, 1.0, 1.0, 1.0, 1.0, 1.0, 1.0, 1.0, 1.0, 1.0, 1.0, 1.0, 1.0, 1.0, 1.0, 1.0, 1.0, 1.0, 1.0, 1.0, 1.0, 1.0, 1.0, 1.0, 1.0, 1.0, 1.0, 1.0, 1.0, 1.0, 1.0, 1.0, 1.0, 1.0, 1.0, 1.0, 1.0, 1.0, 1.0, 1.0, 1.0, 1.0, 1.0, 1.0, 1.0, 1.0, 1.0, 1.0, 1.0, 1.0, 1.0, 1.0, 1.0, 1.0, 1.0, 1.0, 1.0, 1.0, 1.0, 1.0, 1.0, 1.0, 1.0, 1.0, 1.0, 1.0, 1.0, 1.0, 1.0, 1.0, 1.0, 1.0, 1.0, 1.0, 1.0, 1.0, 1.0, 1.0, 1.0, 1.0, 1.0, 1.0, 1.0, 1.0, 1.0, 1.0, 1.0, 1.0, 1.0, 1.0, 1.0, 1.0, 1.0, 1.0, 1.0, 1.0, 1.0, 1.0, 1.0, 1.0, 1.0, 1.0, 1.0, 1.0, 1.0, 1.0, 1.0, 1.0, 1.0, 1.0, 1.0, 1.0, 1.0, 1.0, 1.0, 0.007499, 0.001821, 0.162, 1.0, 0.007499, 0.001821, 0.162, 1.0, 0.007499, 0.001821, 0.162, 1.0, 0.007499, 0.001821, 0.162, 1.0, 1.0, 1.0, 1.0, 1.0, 1.0, 1.0, 1.0, 1.0, 1.0, 1.0, 1.0, 1.0, 1.0, 1.0, 1.0, 1.0, 1.0, 1.0, 1.0, 1.0, 1.0, 1.0, 1.0, 1.0, 1.0, 1.0, 1.0, 1.0, 1.0, 1.0, 1.0, 1.0, 1.0, 1.0, 1.0, 1.0, 1.0, 1.0, 1.0, 1.0, 1.0, 1.0, 1.0, 1.0, 1.0, 1.0, 1.0, 1.0, 0.01764, 0.008023, 0.1912, 1.0, 0.007499, 0.001821, 0.162, 1.0, 0.007499, 0.001821, 0.162, 1.0, 0.01161, 0.004391, 0.1746, 1.0, 1.0, 1.0, 1.0, 1.0, 1.0, 1.0, 1.0, 1.0, 1.0, 1.0, 1.0, 1.0, 1.0, 1.0, 1.0, 1.0, 0.007499, 0.001821, 0.162, 1.0, 0.007499, 0.001821, 0.162, 1.0, 0.007499, 0.001821, 0.162, 1.0, 0.02217, 0.01161, 0.2016, 1.0, 1.0, 1.0, 1.0, 1.0, 1.0, 1.0, 1.0, 1.0, 1.0, 1.0, 1.0, 1.0, 1.0, 1.0, 1.0, 1.0, 1.0, 1.0, 1.0, 1.0, 1.0, 1.0, 1.0, 1.0, 1.0, 1.0, 1.0, 1.0, 1.0, 1.0, 1.0, 1.0, 0.007499, 0.001821, 0.162, 1.0, 1.0, 1.0, 1.0, 1.0, 1.0, 1.0, 1.0, 1.0, 0.007499, 0.001821, 0.162, 1.0, 1.0, 1.0, 1.0, 1.0, 1.0, 1.0, 1.0, 1.0, 1.0, 1.0, 1.0, 1.0, 1.0, 1.0, 1.0, 1.0, 1.0, 1.0, 1.0, 1.0, 1.0, 1.0, 1.0, 1.0, 1.0, 1.0, 1.0, 1.0, 1.0, 1.0, 1.0, 1.0, 1.0, 1.0, 1.0, 1.0, 1.0, 1.0, 1.0, 1.0, 1.0, 1.0, 1.0, 1.0, 1.0, 1.0, 1.0, 1.0, 1.0, 1.0, 1.0, 1.0, 1.0, 1.0, 1.0, 1.0, 1.0, 1.0, 1.0, 1.0, 1.0, 1.0, 1.0, 1.0, 1.0, 1.0, 1.0, 1.0, 1.0, 1.0, 1.0, 1.0, 1.0, 1.0, 1.0, 1.0, 1.0, 1.0, 1.0, 1.0, 1.0, 1.0, 1.0, 1.0, 1.0, 1.0, 1.0, 1.0, 1.0, 1.0, 1.0, 1.0, 1.0, 1.0, 1.0, 1.0, 1.0, 1.0, 1.0, 1.0, 1.0, 1.0, 1.0, 1.0, 1.0, 1.0, 1.0, 1.0, 1.0, 1.0, 1.0, 1.0, 1.0, 1.0, 1.0, 1.0, 1.0, 1.0, 1.0, 1.0, 1.0, 1.0, 1.0, 1.0, 1.0, 1.0, 1.0, 1.0, 1.0, 1.0, 1.0, 1.0, 1.0, 1.0, 1.0, 1.0, 1.0, 1.0, 1.0, 1.0, 1.0, 1.0, 1.0, 1.0, 1.0, 1.0, 1.0, 1.0, 1.0, 1.0, 1.0, 1.0, 1.0, 1.0, 1.0, 1.0, 1.0, 1.0, 1.0, 1.0, 1.0, 1.0, 1.0, 1.0, 1.0, 1.0, 1.0, 1.0, 1.0, 1.0, 1.0, 1.0, 1.0, 1.0, 1.0, 1.0, 1.0, 1.0, 1.0, 1.0, 1.0, 1.0, 1.0, 1.0, 1.0, 1.0, 1.0, 1.0, 1.0, 1.0, 1.0, 1.0])
me_cube.materials.append(mat_skin)
me_cube.materials.append(mat_tshirt)
me_cube.materials.append(mat_jeans)
me_cube.materials.append(mat_boots)
me_cube.materials.append(mat_hat)
me_cube.materials.append(mat_hair)
me_cube.materials.append(None)
me_cube.use_remesh_preserve_volume = False
me_cube.use_remesh_preserve_attributes = False
me_cube.use_mirror_vertex_groups = False
me_cube.update()
arm_armature = bpy.data.armatures.new('Armature')  # bones are not reproduced

# ---- objects
ob_armature = bpy.data.objects.new('Armature', arm_armature)
ob_cube = bpy.data.objects.new('Cube', me_cube)
ob_lamp = bpy.data.objects.new('Lamp', light_lamp)
ob_camera = bpy.data.objects.new('Camera', cam_camera)

# ---- transforms, parenting, visibility, modifiers, constraints
ob_armature.location = (0.0, 0.0, 1.594)
ob_armature.show_in_front = True
ob_armature.lineart.crease_threshold = 0.0
ob_cube.location = (0.0, 0.0, 1.68)
ob_cube.lock_rotations_4d = False
ob_cube.empty_display_type = 'ARROWS'
ob_cube.lineart.crease_threshold = 0.0
_vg = ob_cube.vertex_groups.new(name='Group')
_m = ob_cube.modifiers.new('Mirror', 'MIRROR')
_m.use_clip = True
ob_lamp.location = (4.076, 1.005, 5.904)
ob_lamp.rotation_euler = (0.6503, 0.05522, 1.866)
ob_lamp.lock_rotations_4d = False
ob_lamp.empty_display_type = 'ARROWS'
ob_lamp.color = (0.0, 0.0, 0.0, 0.0)
ob_lamp.lineart.crease_threshold = 0.0
ob_camera.location = (7.481, -6.508, 5.344)
ob_camera.rotation_euler = (1.109, 0.0, 0.8149)
ob_camera.lock_rotations_4d = False
ob_camera.empty_display_type = 'ARROWS'
ob_camera.color = (0.0, 0.0, 0.0, 0.0)
ob_camera.display_type = 'WIRE'
ob_camera.lineart.crease_threshold = 0.0

# ---- collection membership
col_collection_1.objects.link(ob_armature)
col_collection_1.objects.link(ob_cube)
col_collection_1.objects.link(ob_lamp)
col_collection_1.objects.link(ob_camera)

# ---- scene / render settings (as saved in the file)
scene.camera = ob_camera
scene.frame_start = 1; scene.frame_end = 250; scene.frame_set(1)
scene.render.engine = 'BLENDER_EEVEE_NEXT'
scene.render.resolution_percentage = 50
scene.render.dither_intensity = 0.0
scene.cycles.use_denoising = False
scene.cycles.samples = 128
scene.cycles.sampling_pattern = 'TABULATED_SOBOL'
scene.cycles.light_sampling_threshold = 0.0
scene.cycles.use_adaptive_sampling = False
scene.cycles.use_light_tree = False
scene.cycles.blur_glossy = 0.0
scene.cycles.sample_clamp_indirect = 0.0
scene.view_settings.view_transform = 'Standard'
bpy.context.view_layer.update()
